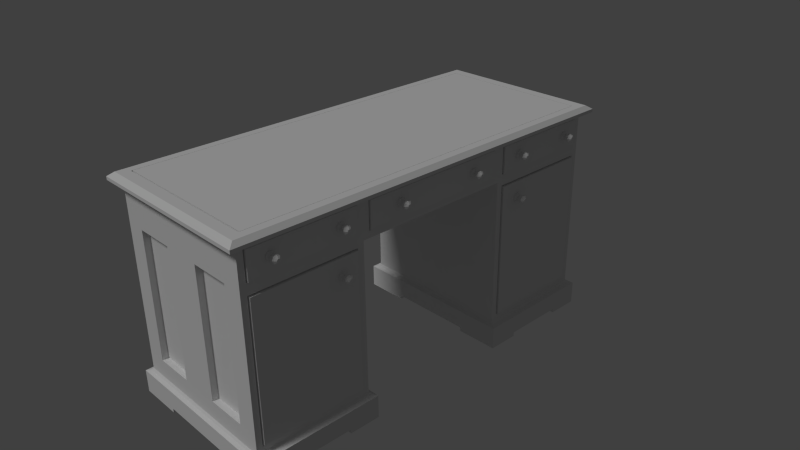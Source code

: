 # Source: desk.blend  (saved by Blender 2.74.0; exported with 4.5.12 LTS)
import bpy
from mathutils import Matrix  # noqa: F401  (used for matrix-valued properties, if any)

bpy.ops.wm.read_factory_settings(use_empty=True)
scene = bpy.context.scene
scene.name = 'Scene'

# ---- collections
col_collection_1 = bpy.data.collections.new('Collection 1'); scene.collection.children.link(col_collection_1)

# ---- materials (node trees are filled in below, after node groups)
mat_material = bpy.data.materials.new('Material')
mat_material.alpha_threshold = 0.0
mat_material.use_transparent_shadow = False
mat_material.roughness = 0.5
mat_material.line_color = (0.0, 0.0, 0.0, 1.0)

# ---- material node trees

# ---- world
world_world = bpy.data.worlds.new('World'); scene.world = world_world
world_world.color = (0.05088, 0.05088, 0.05088)
world_world.use_sun_shadow = False
world_world.sun_shadow_jitter_overblur = 0.0
world_world.cycles.sampling_method = 'MANUAL'
world_world.cycles.sample_map_resolution = 256

# ---- cameras
cam_camera = bpy.data.cameras.new('Camera')
cam_camera.clip_end = 100.0
cam_camera.lens = 35.0
cam_camera.sensor_width = 32.0
cam_camera.sensor_height = 18.0
cam_camera.ortho_scale = 7.314
cam_camera.dof.focus_distance = 0.0
cam_camera.dof.aperture_fstop = 128.0

# ---- lights
light_lamp = bpy.data.lights.new('Lamp', 'SUN')
light_lamp.transmission_factor = 0.0
light_lamp.cutoff_distance = 30.0
light_lamp.angle = 0.1993
light_lamp.energy = 1.0
light_lamp.shadow_buffer_clip_start = 1.001
light_lamp.shadow_soft_size = 0.1
light_lamp.shadow_cascade_max_distance = 1000.0
light_lamp.cycles.use_multiple_importance_sampling = False

# ---- meshes
me_plane = bpy.data.meshes.new('Plane')
me_plane.from_pydata([(-1.0, -1.0, 0.0), (1.0, -1.0, 0.0), (-1.0, 1.0, 0.0), (1.0, 1.0, 0.0), (-1.0, -1.0, -0.024), (1.0, -1.0, -0.024), (-1.0, 1.0, -0.024), (1.0, 1.0, -0.024)], [], [(0, 1, 3, 2), (6, 7, 5, 4), (0, 2, 6, 4), (1, 0, 4, 5), (3, 1, 5, 7), (2, 3, 7, 6)])
_uv = me_plane.uv_layers.new(name='UVMap')
_uv.uv.foreach_set('vector', [-1.038, 1.082, -1.038, -0.0824, 1.698, -0.0824, 1.698, 1.082, 1.698, 1.082, 1.698, -0.0824, -1.038, -0.0824, -1.038, 1.082, -1.038, 1.082, 1.698, 1.082, 1.698, 1.082, -1.038, 1.082, -1.038, -0.0824, -1.038, 1.082, -1.038, 1.082, -1.038, -0.0824, 1.698, -0.0824, -1.038, -0.0824, -1.038, -0.0824, 1.698, -0.0824, 1.698, 1.082, 1.698, -0.0824, 1.698, -0.0824, 1.698, 1.082])
me_plane.use_remesh_preserve_volume = False
me_plane.use_remesh_preserve_attributes = False
me_plane.use_mirror_vertex_groups = False
me_plane.update()
me_circle = bpy.data.meshes.new('Circle')
me_circle.from_pydata([(0.0, 1.0, 0.0), (-0.7071, 0.7071, 0.0), (-1.0, -4.371e-08, 0.0), (-0.7071, -0.7071, 0.0), (8.742e-08, -1.0, 0.0), (0.7071, -0.7071, 0.0), (1.0, 1.192e-08, 0.0), (0.7071, 0.7071, 0.0), (3.192e-08, 1.0, 0.4227), (-0.7071, 0.7071, 0.4227), (-1.0, -4.371e-08, 0.4227), (-0.7071, -0.7071, 0.4227), (1.193e-07, -1.0, 0.4227), (0.7071, -0.7071, 0.4227), (1.0, 1.192e-08, 0.4227), (0.7071, 0.7071, 0.4227), (7.005e-08, 0.4184, 0.5714), (-0.2958, 0.2958, 0.5714), (-0.4184, -1.395e-08, 0.5714), (-0.2958, -0.2958, 0.5714), (1.066e-07, -0.4184, 0.5714), (0.2958, -0.2958, 0.5714), (0.4184, 9.323e-09, 0.5714), (0.2958, 0.2958, 0.5714), (1.164e-07, 0.4184, 1.186), (-0.2958, 0.2958, 1.186), (-0.4184, -1.395e-08, 1.186), (-0.2958, -0.2958, 1.186), (1.53e-07, -0.4184, 1.186), (0.2958, -0.2958, 1.186), (0.4184, 9.323e-09, 1.186), (0.2958, 0.2958, 1.186), (1.188e-07, 0.9005, 1.26), (-0.6367, 0.6367, 1.26), (-0.9005, -3.003e-08, 1.26), (-0.6367, -0.6367, 1.26), (1.975e-07, -0.9005, 1.26), (0.6367, -0.6367, 1.26), (0.9005, 2.006e-08, 1.26), (0.6367, 0.6367, 1.26), (1.781e-07, 0.9005, 2.047), (-0.6367, 0.6367, 2.047), (-0.9005, -3.003e-08, 2.047), (-0.6367, -0.6367, 2.047), (2.569e-07, -0.9005, 2.047), (0.6367, -0.6367, 2.047), (0.9005, 2.006e-08, 2.047), (0.6367, 0.6367, 2.047), (2.059e-07, 0.6087, 2.313), (-0.4304, 0.4304, 2.313), (-0.6087, -2.03e-08, 2.313), (-0.4304, -0.4304, 2.313), (2.591e-07, -0.6087, 2.313), (0.4304, -0.4304, 2.313), (0.6087, 1.356e-08, 2.313), (0.4304, 0.4304, 2.313), (2.196e-07, 0.3595, 2.475), (-0.2542, 0.2542, 2.475), (-0.3595, -1.352e-08, 2.475), (-0.2542, -0.2542, 2.475), (2.51e-07, -0.3595, 2.475), (0.2542, -0.2542, 2.475), (0.3595, 6.486e-09, 2.475), (0.2542, 0.2542, 2.475)], [], [(0, 7, 15, 8), (7, 6, 14, 15), (6, 5, 13, 14), (5, 4, 12, 13), (4, 3, 11, 12), (3, 2, 10, 11), (2, 1, 9, 10), (1, 0, 8, 9), (8, 15, 23, 16), (15, 14, 22, 23), (14, 13, 21, 22), (13, 12, 20, 21), (12, 11, 19, 20), (11, 10, 18, 19), (10, 9, 17, 18), (9, 8, 16, 17), (16, 23, 31, 24), (23, 22, 30, 31), (22, 21, 29, 30), (21, 20, 28, 29), (20, 19, 27, 28), (19, 18, 26, 27), (18, 17, 25, 26), (17, 16, 24, 25), (24, 31, 39, 32), (31, 30, 38, 39), (30, 29, 37, 38), (29, 28, 36, 37), (28, 27, 35, 36), (27, 26, 34, 35), (26, 25, 33, 34), (25, 24, 32, 33), (32, 39, 47, 40), (39, 38, 46, 47), (38, 37, 45, 46), (37, 36, 44, 45), (36, 35, 43, 44), (35, 34, 42, 43), (34, 33, 41, 42), (33, 32, 40, 41), (40, 47, 55, 48), (47, 46, 54, 55), (46, 45, 53, 54), (45, 44, 52, 53), (44, 43, 51, 52), (43, 42, 50, 51), (42, 41, 49, 50), (41, 40, 48, 49), (48, 55, 63, 56), (55, 54, 62, 63), (54, 53, 61, 62), (53, 52, 60, 61), (52, 51, 59, 60), (51, 50, 58, 59), (50, 49, 57, 58), (49, 48, 56, 57), (57, 56, 63, 62, 61, 60, 59, 58)])
_uv = me_circle.uv_layers.new(name='UVMap')
_uv.uv.foreach_set('vector', [0.1757, 8.386e-05, 0.2877, 0.02369, 0.2762, 0.1121, 0.1771, 0.09297, 0.2877, 0.02369, 0.3887, 0.07859, 0.3668, 0.1588, 0.2762, 0.1121, 0.3887, 0.07859, 0.4777, 0.1559, 0.4484, 0.2267, 0.3668, 0.1588, 0.4777, 0.1559, 0.5547, 0.2501, 0.5194, 0.3108, 0.4484, 0.2267, 0.5547, 0.2501, 0.6188, 0.3584, 0.5782, 0.4079, 0.5194, 0.3108, 0.6188, 0.3584, 0.6687, 0.4808, 0.6219, 0.5174, 0.5782, 0.4079, 0.6687, 0.4808, 0.7034, 0.6207, 0.6488, 0.6487, 0.6219, 0.5174, 0.04915, 0.01147, 0.1757, 8.386e-05, 0.1771, 0.09297, 0.0533, 0.1174, 0.1771, 0.09297, 0.2762, 0.1121, 0.2389, 0.2774, 0.1707, 0.2632, 0.2762, 0.1121, 0.3668, 0.1588, 0.3086, 0.3113, 0.2389, 0.2774, 0.3668, 0.1588, 0.4484, 0.2267, 0.3759, 0.3611, 0.3086, 0.3113, 0.4484, 0.2267, 0.5194, 0.3108, 0.4382, 0.4232, 0.3759, 0.3611, 0.5194, 0.3108, 0.5782, 0.4079, 0.4937, 0.4933, 0.4382, 0.4232, 0.5782, 0.4079, 0.6219, 0.5174, 0.5401, 0.5674, 0.4937, 0.4933, 0.6219, 0.5174, 0.6488, 0.6487, 0.5702, 0.6425, 0.5401, 0.5674, 0.0533, 0.1174, 0.1771, 0.09297, 0.1707, 0.2632, 0.1091, 0.2693, 0.1707, 0.2632, 0.2389, 0.2774, 0.1912, 0.4651, 0.1383, 0.4381, 0.2389, 0.2774, 0.3086, 0.3113, 0.2456, 0.497, 0.1912, 0.4651, 0.3086, 0.3113, 0.3759, 0.3611, 0.2991, 0.5376, 0.2456, 0.497, 0.3759, 0.3611, 0.4382, 0.4232, 0.3505, 0.5873, 0.2991, 0.5376, 0.4382, 0.4232, 0.4937, 0.4933, 0.3999, 0.6444, 0.3505, 0.5873, 0.4937, 0.4933, 0.5401, 0.5674, 0.4489, 0.705, 0.3999, 0.6444, 0.5401, 0.5674, 0.5702, 0.6425, 0.5003, 0.7607, 0.4489, 0.705, 0.1091, 0.2693, 0.1707, 0.2632, 0.1383, 0.4381, 0.09322, 0.4051, 0.1383, 0.4381, 0.1912, 0.4651, 0.1567, 0.5497, 0.104, 0.5116, 0.1912, 0.4651, 0.2456, 0.497, 0.2054, 0.5848, 0.1567, 0.5497, 0.2456, 0.497, 0.2991, 0.5376, 0.2514, 0.624, 0.2054, 0.5848, 0.2991, 0.5376, 0.3505, 0.5873, 0.2956, 0.6702, 0.2514, 0.624, 0.3505, 0.5873, 0.3999, 0.6444, 0.3392, 0.726, 0.2956, 0.6702, 0.3999, 0.6444, 0.4489, 0.705, 0.3868, 0.7974, 0.3392, 0.726, 0.4489, 0.705, 0.5003, 0.7607, 0.4669, 0.9082, 0.3868, 0.7974, 0.09322, 0.4051, 0.1383, 0.4381, 0.104, 0.5116, 0.04381, 0.4532, 0.104, 0.5116, 0.1567, 0.5497, 0.1373, 0.6351, 0.08251, 0.6119, 0.1567, 0.5497, 0.2054, 0.5848, 0.183, 0.6635, 0.1373, 0.6351, 0.2054, 0.5848, 0.2514, 0.624, 0.224, 0.6985, 0.183, 0.6635, 0.2514, 0.624, 0.2956, 0.6702, 0.2617, 0.7417, 0.224, 0.6985, 0.2956, 0.6702, 0.3392, 0.726, 0.2962, 0.7965, 0.2617, 0.7417, 0.3392, 0.726, 0.3868, 0.7974, 0.3269, 0.8714, 0.2962, 0.7965, 0.3868, 0.7974, 0.4669, 0.9082, 0.3493, 0.994, 0.3269, 0.8714, 0.04381, 0.4532, 0.104, 0.5116, 0.08251, 0.6119, 8.386e-05, 0.5973, 0.08251, 0.6119, 0.1373, 0.6351, 0.1267, 0.6865, 0.07754, 0.6752, 0.1373, 0.6351, 0.183, 0.6635, 0.1687, 0.7084, 0.1267, 0.6865, 0.183, 0.6635, 0.224, 0.6985, 0.2062, 0.7387, 0.1687, 0.7084, 0.224, 0.6985, 0.2617, 0.7417, 0.2396, 0.7774, 0.2062, 0.7387, 0.2617, 0.7417, 0.2962, 0.7965, 0.2685, 0.8266, 0.2396, 0.7774, 0.2962, 0.7965, 0.3269, 0.8714, 0.2901, 0.8912, 0.2685, 0.8266, 0.3269, 0.8714, 0.3493, 0.994, 0.2936, 0.9793, 0.2901, 0.8912, 8.386e-05, 0.5973, 0.08251, 0.6119, 0.07754, 0.6752, 0.01377, 0.6876, 0.07754, 0.6752, 0.1267, 0.6865, 0.1167, 0.7404, 0.07719, 0.7361, 0.1267, 0.6865, 0.1687, 0.7084, 0.1531, 0.7561, 0.1167, 0.7404, 0.1687, 0.7084, 0.2062, 0.7387, 0.186, 0.7804, 0.1531, 0.7561, 0.2062, 0.7387, 0.2396, 0.7774, 0.2151, 0.8125, 0.186, 0.7804, 0.2396, 0.7774, 0.2685, 0.8266, 0.2392, 0.8527, 0.2151, 0.8125, 0.2685, 0.8266, 0.2901, 0.8912, 0.255, 0.9021, 0.2392, 0.8527, 0.2901, 0.8912, 0.2936, 0.9793, 0.255, 0.9594, 0.255, 0.9021, 0.01377, 0.6876, 0.07754, 0.6752, 0.07719, 0.7361, 0.03624, 0.7508, 0.255, 0.9594, 0.2282, 0.9999, 0.1904, 0.9999, 0.1637, 0.9594, 0.1637, 0.9021, 0.1904, 0.8616, 0.2282, 0.8616, 0.255, 0.9021])
me_circle.use_remesh_preserve_volume = False
me_circle.use_remesh_preserve_attributes = False
me_circle.use_mirror_vertex_groups = False
me_circle.update()
me_cube = bpy.data.meshes.new('Cube')
me_cube.from_pydata([(1.0, 2.682, -1.0), (1.0, 1.093, -1.0), (-1.0, 1.093, -1.0), (-1.0, 2.682, -1.0), (1.0, 2.682, 1.0), (1.0, 1.093, 1.0), (-1.0, 1.093, 1.0), (-1.0, 2.682, 1.0), (1.029, 2.705, -1.029), (1.029, 1.07, -1.029), (-1.029, 2.705, -1.029), (-1.029, 1.07, -1.029), (1.085, 2.75, -1.051), (1.085, 1.026, -1.051), (-1.085, 2.75, -1.051), (-1.085, 1.026, -1.051), (1.085, 2.75, -1.308), (1.085, 1.026, -1.308), (-1.085, 2.75, -1.308), (-1.085, 1.026, -1.308), (1.085, 1.888, -1.308), (1.192e-07, 2.75, -1.308), (-2.384e-07, 1.026, -1.308), (-1.085, 1.888, -1.308), (0.0, 1.888, -1.308), (1.085, 1.457, -1.308), (-0.5424, 2.75, -1.308), (-0.5424, 1.026, -1.308), (-1.085, 2.319, -1.308), (1.085, 2.319, -1.308), (0.5424, 2.75, -1.308), (0.5424, 1.026, -1.308), (-1.085, 1.457, -1.308), (-0.5424, 1.888, -1.308), (0.5424, 1.888, -1.308), (5.96e-08, 2.319, -1.308), (-1.192e-07, 1.457, -1.308), (0.5424, 1.457, -1.308), (0.5424, 2.319, -1.308), (-0.5424, 2.319, -1.308), (-0.5424, 1.457, -1.308), (1.085, 1.457, -1.363), (1.085, 1.026, -1.363), (-0.5424, 2.75, -1.363), (-1.085, 2.75, -1.363), (-0.5424, 1.026, -1.363), (-1.085, 1.026, -1.363), (-1.085, 2.319, -1.363), (1.085, 2.75, -1.363), (1.085, 2.319, -1.363), (0.5424, 2.75, -1.363), (0.5424, 1.026, -1.363), (-1.085, 1.457, -1.363), (0.5424, 1.457, -1.363), (0.5424, 2.319, -1.363), (-0.5424, 2.319, -1.363), (-0.5424, 1.457, -1.363), (1.0, 2.682, 1.053), (1.0, 1.093, 1.053), (-1.0, 2.682, 1.053), (-1.0, 1.093, 1.053), (1.0, 0.0, 1.0), (-1.0, 0.0, 1.0), (1.0, 0.0, 1.053), (-1.0, 0.0, 1.053), (1.0, 2.682, 1.496), (1.0, 1.093, 1.496), (-1.0, 2.682, 1.496), (-1.0, 1.093, 1.496), (1.0, 0.0, 1.496), (-1.0, 0.0, 1.496), (1.108, 2.812, 1.524), (1.108, 1.078, 1.524), (-1.108, 2.812, 1.524), (-1.108, 1.078, 1.524), (1.108, 0.0, 1.524), (-1.108, 0.0, 1.524), (1.108, 2.812, 1.568), (1.108, 1.078, 1.568), (-1.108, 2.812, 1.568), (-1.108, 1.078, 1.568), (1.108, 0.0, 1.568), (-1.108, 0.0, 1.568), (1.052, 2.736, 1.62), (1.052, 1.09, 1.62), (-1.052, 2.736, 1.62), (-1.052, 1.09, 1.62), (1.052, 0.0, 1.62), (-1.052, 0.0, 1.62), (0.951, 2.596, 1.62), (0.951, 1.108, 1.62), (-0.951, 2.596, 1.62), (-0.951, 1.108, 1.62), (0.951, 0.0, 1.62), (-0.951, 0.0, 1.62), (0.951, 2.596, 1.583), (0.951, 1.108, 1.583), (-0.951, 2.596, 1.583), (-0.951, 1.108, 1.583), (0.951, 0.0, 1.583), (-0.951, 0.0, 1.583), (1.0, 1.006, 1.088), (1.0, 0.0, 1.088), (1.0, 1.006, 1.461), (1.0, 0.0, 1.461), (1.0, 2.601, 1.088), (1.0, 1.175, 1.088), (1.0, 2.601, 1.46), (1.0, 1.175, 1.46), (1.0, 2.601, -0.9396), (1.0, 1.175, -0.9396), (1.0, 2.601, 0.9396), (1.0, 1.175, 0.9396), (0.9658, 0.9961, 1.092), (0.9658, 0.0, 1.092), (0.9658, 0.9961, 1.457), (0.9658, 0.0, 1.457), (0.9658, 2.586, 1.092), (0.9658, 1.189, 1.092), (0.9658, 2.586, 1.456), (0.9658, 1.189, 1.456), (0.9658, 2.586, -0.9206), (0.9658, 1.189, -0.9206), (0.9658, 2.586, 0.9206), (0.9658, 1.189, 0.9206), (1.019, 0.9961, 1.092), (1.019, 0.0, 1.092), (1.019, 0.9961, 1.457), (1.019, 0.0, 1.457), (1.019, 2.586, 1.092), (1.019, 1.189, 1.092), (1.019, 2.586, 1.456), (1.019, 1.189, 1.456), (1.019, 2.586, -0.9206), (1.019, 1.189, -0.9206), (1.019, 2.586, 0.9206), (1.019, 1.189, 0.9206), (1.788e-07, 2.682, -1.0), (1.0, 2.682, 0.0), (-1.0, 2.682, 0.0), (2.384e-07, 2.682, 1.0), (2.384e-07, 2.682, 0.0), (-0.5, 2.682, -1.0), (1.0, 2.682, 0.5), (-1.0, 2.682, 0.5), (-0.5, 2.682, 1.0), (0.5, 2.682, -1.0), (1.0, 2.682, -0.5), (-1.0, 2.682, -0.5), (0.5, 2.682, 1.0), (2.384e-07, 2.682, 0.5), (2.086e-07, 2.682, -0.5), (-0.75, 2.682, -1.0), (1.0, 2.682, 0.75), (-1.0, 2.682, 0.75), (-0.75, 2.682, 1.0), (0.25, 2.682, -1.0), (1.0, 2.682, -0.25), (-1.0, 2.682, -0.25), (0.25, 2.682, 1.0), (-0.75, 2.682, 0.0), (0.25, 2.682, 0.0), (2.384e-07, 2.682, 0.75), (2.235e-07, 2.682, -0.25), (-0.25, 2.682, -1.0), (1.0, 2.682, 0.25), (-1.0, 2.682, 0.25), (-0.25, 2.682, 1.0), (0.75, 2.682, -1.0), (1.0, 2.682, -0.75), (-1.0, 2.682, -0.75), (0.75, 2.682, 1.0), (-0.25, 2.682, 0.0), (0.75, 2.682, 0.0), (2.384e-07, 2.682, 0.25), (1.937e-07, 2.682, -0.75), (0.25, 2.682, -0.5), (0.75, 2.682, -0.5), (0.5, 2.682, -0.75), (0.25, 2.682, 0.5), (0.75, 2.682, 0.5), (-0.75, 2.682, 0.5), (-0.25, 2.682, 0.5), (-0.75, 2.682, -0.5), (-0.25, 2.682, -0.5), (-0.5, 2.682, -0.75), (-0.25, 2.682, -0.75), (-0.25, 2.682, -0.25), (-0.75, 2.682, -0.25), (-0.25, 2.682, 0.25), (-0.25, 2.682, 0.75), (-0.75, 2.682, 0.75), (0.75, 2.682, 0.25), (0.75, 2.682, 0.75), (0.25, 2.682, 0.75), (0.75, 2.682, -0.75), (0.75, 2.682, -0.25), (0.25, 2.682, -0.25), (0.25, 2.682, -0.75), (0.25, 2.682, 0.25), (-0.75, 2.682, 0.25), (-0.75, 2.682, -0.75), (-0.25, 2.596, 1.0), (-0.5, 2.596, 1.0), (0.75, 2.596, 1.0), (0.5, 2.596, 1.0), (-0.25, 2.596, -3.01e-08), (-0.5, 2.596, -3.01e-08), (0.75, 2.596, -3.44e-08), (0.5, 2.596, -3.44e-08), (0.75, 2.596, -0.5), (0.5, 2.596, -0.5), (0.5, 2.596, -0.25), (0.5, 2.596, -0.75), (0.75, 2.596, 0.5), (0.5, 2.596, 0.5), (0.5, 2.596, 0.75), (0.5, 2.596, 0.25), (-0.25, 2.596, 0.5), (-0.5, 2.596, 0.5), (-0.5, 2.596, 0.75), (-0.5, 2.596, 0.25), (-0.25, 2.596, -0.5), (-0.5, 2.596, -0.5), (-0.5, 2.596, -0.25), (-0.5, 2.596, -0.75), (-0.75, 2.596, 1.0), (0.25, 2.596, 1.0), (-0.75, 2.596, -3.01e-08), (0.25, 2.596, -3.44e-08), (0.25, 2.596, -0.5), (0.25, 2.596, 0.5), (-0.75, 2.596, 0.5), (-0.75, 2.596, -0.5), (-0.25, 2.596, -0.75), (-0.25, 2.596, -0.25), (-0.75, 2.596, -0.25), (-0.25, 2.596, 0.25), (-0.25, 2.596, 0.75), (-0.75, 2.596, 0.75), (0.75, 2.596, 0.25), (0.75, 2.596, 0.75), (0.25, 2.596, 0.75), (0.75, 2.596, -0.75), (0.75, 2.596, -0.25), (0.25, 2.596, -0.25), (0.25, 2.596, -0.75), (0.25, 2.596, 0.25), (-0.75, 2.596, 0.25), (-0.75, 2.596, -0.75)], [], [(2, 3, 10, 11), (7, 6, 60, 59), (4, 5, 112, 111), (1, 5, 6, 2), (2, 6, 7, 154, 144, 166, 139, 158, 148, 170, 3), (201, 152, 3, 170), (11, 10, 14, 15), (1, 2, 11, 9), (3, 152, 142, 164, 137, 156, 146, 168, 0, 8, 10), (0, 1, 9, 8), (15, 14, 18, 28, 23, 32, 19), (9, 11, 15, 13), (10, 8, 12, 14), (8, 9, 13, 12), (29, 38, 54, 49), (13, 15, 19, 27, 22, 31, 17), (14, 12, 16, 30, 21, 26, 18), (12, 13, 17, 25, 20, 29, 16), (39, 33, 23, 28), (38, 34, 24, 35), (37, 31, 22, 36), (34, 37, 36, 24), (20, 25, 37, 34), (17, 31, 51, 42), (30, 38, 35, 21), (25, 17, 42, 41), (29, 20, 34, 38), (27, 19, 46, 45), (21, 35, 39, 26), (35, 24, 33, 39), (33, 40, 32, 23), (24, 36, 40, 33), (36, 22, 27, 40), (56, 45, 46, 52), (41, 42, 51, 53), (48, 49, 54, 50), (43, 55, 47, 44), (16, 29, 49, 48), (31, 37, 53, 51), (37, 25, 41, 53), (32, 40, 56, 52), (26, 39, 55, 43), (28, 18, 44, 47), (39, 28, 47, 55), (18, 26, 43, 44), (19, 32, 52, 46), (38, 30, 50, 54), (30, 16, 48, 50), (40, 27, 45, 56), (58, 66, 103, 101), (5, 58, 63, 61), (4, 171, 149, 159, 140, 167, 145, 155, 7, 59, 57), (5, 4, 57, 58), (60, 6, 62, 64), (60, 64, 70, 68), (6, 5, 61, 62), (68, 70, 76, 74), (59, 60, 68, 67), (57, 59, 67, 65), (57, 65, 107, 105), (74, 76, 82, 80), (69, 66, 72, 75), (67, 68, 74, 73), (65, 67, 73, 71), (66, 65, 71, 72), (80, 82, 88, 86), (75, 72, 78, 81), (73, 74, 80, 79), (71, 73, 79, 77), (72, 71, 77, 78), (86, 88, 94, 92), (81, 78, 84, 87), (79, 80, 86, 85), (77, 79, 85, 83), (78, 77, 83, 84), (92, 94, 100, 98), (87, 84, 90, 93), (85, 86, 92, 91), (83, 85, 91, 89), (84, 83, 89, 90), (95, 97, 98, 100, 99, 96), (93, 90, 96, 99), (91, 92, 98, 97), (89, 91, 97, 95), (90, 89, 95, 96), (109, 111, 123, 121), (66, 69, 104, 103), (63, 58, 101, 102), (112, 110, 122, 124), (66, 58, 106, 108), (65, 66, 108, 107), (58, 57, 105, 106), (111, 112, 124, 123), (5, 1, 110, 112), (0, 169, 147, 157, 138, 165, 143, 153, 4, 111, 109), (1, 0, 109, 110), (121, 123, 135, 133), (124, 122, 134, 136), (123, 124, 136, 135), (110, 109, 121, 122), (105, 107, 119, 117), (108, 106, 118, 120), (107, 108, 120, 119), (106, 105, 117, 118), (101, 103, 115, 113), (103, 104, 116, 115), (102, 101, 113, 114), (126, 125, 127, 128), (130, 129, 131, 132), (133, 135, 136, 134), (122, 121, 133, 134), (117, 119, 131, 129), (120, 118, 130, 132), (119, 120, 132, 131), (118, 117, 129, 130), (113, 115, 127, 125), (115, 116, 128, 127), (114, 113, 125, 126), (200, 160, 139, 166), (199, 161, 141, 174), (198, 156, 137, 175), (197, 176, 151, 163), (145, 167, 202, 203), (195, 168, 146, 178), (194, 179, 150, 162), (199, 179, 231, 247), (176, 197, 245, 230), (191, 181, 144, 154), (171, 193, 241, 204), (181, 191, 239, 232), (188, 183, 148, 158), (172, 187, 235, 206), (186, 164, 142, 185), (198, 176, 230, 246), (151, 175, 186, 184), (175, 137, 164, 186), (196, 177, 210, 244), (141, 163, 187, 172), (163, 151, 184, 187), (160, 188, 158, 139), (180, 192, 240, 214), (195, 178, 213, 243), (190, 182, 218, 238), (150, 174, 189, 182), (174, 141, 172, 189), (184, 186, 234, 222), (140, 162, 190, 167), (162, 150, 182, 190), (155, 191, 154, 7), (197, 161, 229, 245), (191, 155, 226, 239), (178, 198, 246, 213), (143, 165, 192, 180), (165, 138, 173, 192), (189, 172, 206, 237), (4, 153, 193, 171), (153, 143, 180, 193), (159, 194, 162, 140), (160, 200, 248, 228), (173, 196, 244, 208), (179, 194, 242, 231), (147, 169, 195, 177), (169, 0, 168, 195), (159, 149, 205, 227), (138, 157, 196, 173), (157, 147, 177, 196), (161, 197, 163, 141), (167, 190, 238, 202), (183, 188, 236, 233), (176, 198, 175, 151), (201, 183, 233, 249), (178, 146, 156, 198), (179, 199, 174, 150), (177, 195, 243, 210), (161, 199, 247, 229), (181, 200, 166, 144), (182, 189, 237, 218), (193, 180, 214, 241), (183, 201, 170, 148), (155, 145, 203, 226), (185, 142, 152, 201), (244, 210, 211, 212), (241, 214, 215, 216), (240, 208, 209, 217), (238, 218, 219, 220), (237, 206, 207, 221), (235, 222, 223, 224), (222, 234, 225, 223), (206, 235, 224, 207), (207, 224, 236, 228), (224, 223, 233, 236), (218, 237, 221, 219), (202, 238, 220, 203), (203, 220, 239, 226), (220, 219, 232, 239), (214, 240, 217, 215), (204, 241, 216, 205), (205, 216, 242, 227), (216, 215, 231, 242), (210, 243, 213, 211), (208, 244, 212, 209), (209, 212, 245, 229), (212, 211, 230, 245), (211, 213, 246, 230), (215, 217, 247, 231), (217, 209, 229, 247), (219, 221, 248, 232), (221, 207, 228, 248), (223, 225, 249, 233), (185, 201, 249, 225), (188, 160, 228, 236), (192, 173, 208, 240), (186, 185, 225, 234), (194, 159, 227, 242), (187, 184, 222, 235), (200, 181, 232, 248), (149, 171, 204, 205)])
_uv = me_cube.uv_layers.new(name='UVMap')
_uv.uv.foreach_set('vector', [0.1249, 0.5401, 0.4201, 0.55, 0.4181, 0.5532, 0.1204, 0.5476, 0.1079, 0.6195, 0.1079, 0.8094, 0.1016, 0.8094, 0.1016, 0.6195, 0.607, 0.73, 0.3003, 0.7265, 0.3163, 0.7149, 0.5926, 0.7187, 0.2846, 0.5618, 0.2846, 0.801, 0.04527, 0.801, 0.04527, 0.5618, 0.3468, 0.8094, 0.1079, 0.8094, 0.1079, 0.6195, 0.1135, 0.6191, 0.1191, 0.6188, 0.1303, 0.6184, 0.1527, 0.618, 0.1975, 0.618, 0.2871, 0.6195, 0.317, 0.6195, 0.3468, 0.6195, 0.927, 0.4566, 0.9653, 0.4552, 0.9663, 0.5109, 0.928, 0.5124, 0.1204, 0.5476, 0.4181, 0.5532, 0.4151, 0.5563, 0.1119, 0.5585, 0.4642, 0.7894, 0.1201, 0.8295, 0.1146, 0.8239, 0.4627, 0.7848, 0.4201, 0.55, 0.4629, 0.6084, 0.4848, 0.6391, 0.4965, 0.6559, 0.5029, 0.6654, 0.5066, 0.6709, 0.5091, 0.6747, 0.5119, 0.6789, 0.5155, 0.6841, 0.5146, 0.6844, 0.4181, 0.5532, 0.5155, 0.6841, 0.4642, 0.7894, 0.4627, 0.7848, 0.5146, 0.6844, 0.1119, 0.5585, 0.4151, 0.5563, 0.4083, 0.5801, 0.3794, 0.5879, 0.3343, 0.5965, 0.262, 0.6108, 0.107, 0.6418, 0.4627, 0.7848, 0.1146, 0.8239, 0.1005, 0.8139, 0.4609, 0.777, 0.4181, 0.5532, 0.5146, 0.6844, 0.5096, 0.6863, 0.4151, 0.5563, 0.5146, 0.6844, 0.4627, 0.7848, 0.4609, 0.777, 0.5096, 0.6863, 0.4816, 0.7082, 0.4565, 0.6896, 0.4611, 0.6888, 0.4802, 0.704, 0.4609, 0.777, 0.1005, 0.8139, 0.1005, 0.6879, 0.2786, 0.7554, 0.3693, 0.7657, 0.4228, 0.7672, 0.4516, 0.7674, 0.4151, 0.5563, 0.5096, 0.6863, 0.493, 0.6884, 0.4757, 0.6704, 0.4538, 0.6416, 0.4288, 0.6087, 0.4083, 0.5801, 0.5096, 0.6863, 0.4609, 0.777, 0.4516, 0.7674, 0.4591, 0.7496, 0.4699, 0.7299, 0.4816, 0.7082, 0.493, 0.6884, 0.399, 0.6268, 0.3653, 0.6514, 0.3343, 0.5965, 0.3794, 0.5879, 0.4565, 0.6896, 0.4406, 0.7126, 0.4048, 0.6885, 0.4289, 0.6625, 0.4293, 0.7387, 0.4228, 0.7672, 0.3693, 0.7657, 0.3832, 0.7217, 0.4406, 0.7126, 0.4293, 0.7387, 0.3832, 0.7217, 0.4048, 0.6885, 0.4699, 0.7299, 0.4591, 0.7496, 0.4293, 0.7387, 0.4406, 0.7126, 0.4516, 0.7674, 0.4228, 0.7672, 0.4265, 0.7638, 0.4498, 0.7651, 0.4757, 0.6704, 0.4565, 0.6896, 0.4289, 0.6625, 0.4538, 0.6416, 0.4591, 0.7496, 0.4516, 0.7674, 0.4498, 0.7651, 0.4557, 0.7517, 0.4816, 0.7082, 0.4699, 0.7299, 0.4406, 0.7126, 0.4565, 0.6896, 0.2786, 0.7554, 0.1005, 0.6879, 0.11, 0.6619, 0.2747, 0.7381, 0.4538, 0.6416, 0.4289, 0.6625, 0.399, 0.6268, 0.4288, 0.6087, 0.4289, 0.6625, 0.4048, 0.6885, 0.3653, 0.6514, 0.399, 0.6268, 0.3653, 0.6514, 0.3251, 0.6864, 0.262, 0.6108, 0.3343, 0.5965, 0.4048, 0.6885, 0.3832, 0.7217, 0.3251, 0.6864, 0.3653, 0.6514, 0.3832, 0.7217, 0.3693, 0.7657, 0.2786, 0.7554, 0.3251, 0.6864, 0.3134, 0.6884, 0.2747, 0.7381, 0.11, 0.6619, 0.2601, 0.6232, 0.4557, 0.7517, 0.4498, 0.7651, 0.4265, 0.7638, 0.4324, 0.7426, 0.4901, 0.6891, 0.4802, 0.704, 0.4611, 0.6888, 0.4764, 0.6747, 0.4234, 0.6081, 0.3999, 0.6207, 0.3856, 0.5898, 0.4075, 0.5842, 0.493, 0.6884, 0.4816, 0.7082, 0.4802, 0.704, 0.4901, 0.6891, 0.4228, 0.7672, 0.4293, 0.7387, 0.4324, 0.7426, 0.4265, 0.7638, 0.4293, 0.7387, 0.4591, 0.7496, 0.4557, 0.7517, 0.4324, 0.7426, 0.262, 0.6108, 0.3251, 0.6864, 0.3134, 0.6884, 0.2601, 0.6232, 0.4288, 0.6087, 0.399, 0.6268, 0.3999, 0.6207, 0.4234, 0.6081, 0.3794, 0.5879, 0.4083, 0.5801, 0.4075, 0.5842, 0.3856, 0.5898, 0.399, 0.6268, 0.3794, 0.5879, 0.3856, 0.5898, 0.3999, 0.6207, 0.4083, 0.5801, 0.4288, 0.6087, 0.4234, 0.6081, 0.4075, 0.5842, 0.107, 0.6418, 0.262, 0.6108, 0.2601, 0.6232, 0.11, 0.6619, 0.4565, 0.6896, 0.4757, 0.6704, 0.4764, 0.6747, 0.4611, 0.6888, 0.4757, 0.6704, 0.493, 0.6884, 0.4901, 0.6891, 0.4764, 0.6747, 0.3251, 0.6864, 0.2786, 0.7554, 0.2747, 0.7381, 0.3134, 0.6884, 0.4578, 0.8246, 0.4578, 0.9658, 0.4301, 0.9546, 0.4301, 0.8359, 0.4578, 0.8079, 0.4578, 0.8246, 0.1095, 0.8246, 0.1095, 0.8079, 0.683, 0.04601, 0.6865, 0.1088, 0.6893, 0.1703, 0.6921, 0.2268, 0.6948, 0.2903, 0.6967, 0.3432, 0.6983, 0.392, 0.7001, 0.4342, 0.7002, 0.4778, 0.6955, 0.4779, 0.6755, 0.04684, 0.4578, 0.8079, 0.964, 0.8079, 0.964, 0.8246, 0.4578, 0.8246, 0.1016, 0.8094, 0.1079, 0.8094, 0.1079, 0.94, 0.1016, 0.94, 0.1016, 0.8094, 0.1016, 0.94, 0.04868, 0.94, 0.04868, 0.8094, 0.04527, 0.801, 0.2846, 0.801, 0.2846, 0.9318, 0.04527, 0.9318, 0.4998, 0.3545, 0.3938, 0.2739, 0.402, 0.2632, 0.5066, 0.3425, 0.1016, 0.6195, 0.1016, 0.8094, 0.04868, 0.8094, 0.04868, 0.6195, 0.6755, 0.04684, 0.6955, 0.4779, 0.6299, 0.4844, 0.6098, 0.0533, 0.964, 0.8246, 0.964, 0.9658, 0.938, 0.9545, 0.938, 0.836, 0.5066, 0.3425, 0.402, 0.2632, 0.4052, 0.2589, 0.5098, 0.3383, 0.3938, 0.8898, 0.5127, 0.7963, 0.5201, 0.8086, 0.4033, 0.9019, 0.6554, 0.4727, 0.4998, 0.3545, 0.5066, 0.3425, 0.672, 0.467, 0.6617, 0.6771, 0.6554, 0.4727, 0.672, 0.467, 0.6757, 0.6818, 0.5127, 0.7963, 0.6617, 0.6771, 0.6757, 0.6818, 0.5201, 0.8086, 0.6302, 0.3646, 0.6462, 0.495, 0.637, 0.4961, 0.6208, 0.3644, 0.4033, 0.9019, 0.5201, 0.8086, 0.5241, 0.8136, 0.4071, 0.9067, 0.672, 0.467, 0.5066, 0.3425, 0.5098, 0.3383, 0.6766, 0.4644, 0.6757, 0.6818, 0.672, 0.467, 0.6766, 0.4644, 0.6812, 0.6841, 0.5201, 0.8086, 0.6757, 0.6818, 0.6812, 0.6841, 0.5241, 0.8136, 0.6208, 0.3644, 0.637, 0.4961, 0.6248, 0.4976, 0.6084, 0.3637, 0.3016, 0.4948, 0.3188, 0.3641, 0.3282, 0.364, 0.3108, 0.4961, 0.6047, 0.1595, 0.6302, 0.3646, 0.6208, 0.3644, 0.597, 0.1705, 0.3463, 0.1586, 0.6047, 0.1595, 0.597, 0.1705, 0.3539, 0.1693, 0.3188, 0.3641, 0.3463, 0.1586, 0.3539, 0.1693, 0.3282, 0.364, 0.748, 0.4695, 0.7613, 0.6228, 0.7562, 0.6232, 0.743, 0.4706, 0.3108, 0.4961, 0.3282, 0.364, 0.3407, 0.3634, 0.323, 0.4977, 0.597, 0.1705, 0.6208, 0.3644, 0.6084, 0.3637, 0.5869, 0.1868, 0.3539, 0.1693, 0.597, 0.1705, 0.5869, 0.1868, 0.364, 0.1863, 0.3282, 0.364, 0.3539, 0.1693, 0.364, 0.1863, 0.3407, 0.3634, 0.5394, 0.308, 0.6948, 0.3237, 0.743, 0.4706, 0.7562, 0.6232, 0.4856, 0.6232, 0.4928, 0.4788, 0.4808, 0.623, 0.4882, 0.4781, 0.4928, 0.4788, 0.4856, 0.6232, 0.6976, 0.3199, 0.748, 0.4695, 0.743, 0.4706, 0.6948, 0.3237, 0.5363, 0.3044, 0.6976, 0.3199, 0.6948, 0.3237, 0.5394, 0.308, 0.4882, 0.4781, 0.5363, 0.3044, 0.5394, 0.308, 0.4928, 0.4788, 0.8784, 0.6673, 0.8783, 0.9037, 0.874, 0.899, 0.8738, 0.6724, 0.4578, 0.9658, 0.1096, 0.9658, 0.1096, 0.9546, 0.4301, 0.9546, 0.1095, 0.8246, 0.4578, 0.8246, 0.4301, 0.8359, 0.1095, 0.8359, 0.6868, 0.9172, 0.6868, 0.6808, 0.6911, 0.6854, 0.6913, 0.9121, 0.4578, 0.9658, 0.4578, 0.8246, 0.4838, 0.836, 0.4838, 0.9545, 0.964, 0.9658, 0.4578, 0.9658, 0.4838, 0.9545, 0.938, 0.9545, 0.4578, 0.8246, 0.964, 0.8246, 0.938, 0.836, 0.4838, 0.836, 0.8783, 0.9037, 0.6868, 0.9172, 0.6913, 0.9121, 0.874, 0.899, 0.3003, 0.7265, 0.3003, 0.3302, 0.3164, 0.3421, 0.3163, 0.7149, 0.6139, 0.3299, 0.6135, 0.3796, 0.6124, 0.4682, 0.6111, 0.5264, 0.6101, 0.5662, 0.609, 0.6061, 0.608, 0.6462, 0.6072, 0.6868, 0.607, 0.73, 0.5926, 0.7187, 0.5977, 0.3419, 0.3003, 0.3302, 0.6139, 0.3299, 0.5977, 0.3419, 0.3164, 0.3421, 0.8738, 0.6724, 0.874, 0.899, 0.8661, 0.8931, 0.8677, 0.6811, 0.6913, 0.9121, 0.6911, 0.6854, 0.699, 0.6914, 0.6974, 0.9034, 0.874, 0.899, 0.6913, 0.9121, 0.6974, 0.9034, 0.8661, 0.8931, 0.6868, 0.6808, 0.8784, 0.6673, 0.8738, 0.6724, 0.6911, 0.6854, 0.8637, 0.5095, 0.8695, 0.6116, 0.8603, 0.6051, 0.8552, 0.5158, 0.6, 0.6116, 0.5942, 0.5095, 0.6035, 0.516, 0.6085, 0.6053, 0.8695, 0.6116, 0.6, 0.6116, 0.6085, 0.6053, 0.8603, 0.6051, 0.5942, 0.5095, 0.8637, 0.5095, 0.8552, 0.5158, 0.6035, 0.516, 0.2993, 0.9042, 0.369, 0.9042, 0.369, 0.9106, 0.2993, 0.9108, 0.369, 0.9042, 0.5508, 0.9421, 0.5496, 0.9479, 0.369, 0.9106, 0.1181, 0.942, 0.2993, 0.9042, 0.2993, 0.9108, 0.1193, 0.9478, 0.07047, 0.2125, 0.2211, 0.2125, 0.2211, 0.2795, 0.07047, 0.2795, 0.05281, 0.3031, 0.2431, 0.3031, 0.2431, 0.3772, 0.05281, 0.3772, 0.2367, 0.04986, 0.2367, 0.4035, 0.05517, 0.4035, 0.05517, 0.04986, 0.6911, 0.6854, 0.8738, 0.6724, 0.8677, 0.6811, 0.699, 0.6914, 0.8552, 0.5158, 0.8603, 0.6051, 0.846, 0.5959, 0.8449, 0.5274, 0.6085, 0.6053, 0.6035, 0.516, 0.6177, 0.5252, 0.6188, 0.5937, 0.8603, 0.6051, 0.6085, 0.6053, 0.6188, 0.5937, 0.846, 0.5959, 0.6035, 0.516, 0.8552, 0.5158, 0.8449, 0.5274, 0.6177, 0.5252, 0.2993, 0.9108, 0.369, 0.9106, 0.368, 0.9205, 0.3003, 0.9204, 0.369, 0.9106, 0.5496, 0.9479, 0.5476, 0.9575, 0.368, 0.9205, 0.1193, 0.9478, 0.2993, 0.9108, 0.3003, 0.9204, 0.1212, 0.9568, 0.7908, 0.4574, 0.8233, 0.4624, 0.8198, 0.5115, 0.7861, 0.5039, 0.7999, 0.2373, 0.8335, 0.2402, 0.8314, 0.2883, 0.7984, 0.2858, 0.9351, 0.2447, 0.9717, 0.2499, 0.9673, 0.3034, 0.9319, 0.2995, 0.8665, 0.2441, 0.8996, 0.2486, 0.8975, 0.2955, 0.8642, 0.2916, 0.6983, 0.392, 0.6967, 0.3432, 0.7078, 0.3547, 0.7074, 0.3912, 0.9439, 0.1452, 0.9799, 0.15, 0.977, 0.2001, 0.9448, 0.1937, 0.7315, 0.2342, 0.7659, 0.2357, 0.7652, 0.2846, 0.7309, 0.2856, 0.7999, 0.2373, 0.7659, 0.2357, 0.7662, 0.2186, 0.8005, 0.2202, 0.8996, 0.2486, 0.8665, 0.2441, 0.8674, 0.2275, 0.8998, 0.2308, 0.7306, 0.4452, 0.7597, 0.4517, 0.7547, 0.4948, 0.7261, 0.4854, 0.6865, 0.1088, 0.7291, 0.09425, 0.7311, 0.115, 0.7004, 0.1226, 0.7597, 0.4517, 0.7306, 0.4452, 0.7323, 0.4324, 0.761, 0.4367, 0.8568, 0.4658, 0.8912, 0.4667, 0.8927, 0.5164, 0.8555, 0.5164, 0.8295, 0.3354, 0.8618, 0.3384, 0.861, 0.3544, 0.8288, 0.3516, 0.9271, 0.3546, 0.965, 0.3522, 0.9662, 0.404, 0.9326, 0.4034, 0.9351, 0.2447, 0.8996, 0.2486, 0.8998, 0.2308, 0.9264, 0.2309, 0.8975, 0.2955, 0.9319, 0.2995, 0.9271, 0.3546, 0.8937, 0.343, 0.9319, 0.2995, 0.9673, 0.3034, 0.965, 0.3522, 0.9271, 0.3546, 0.8791, 0.1131, 0.912, 0.1253, 0.9089, 0.1396, 0.8768, 0.1301, 0.8314, 0.2883, 0.8642, 0.2916, 0.8618, 0.3384, 0.8295, 0.3354, 0.8642, 0.2916, 0.8975, 0.2955, 0.8937, 0.343, 0.8618, 0.3384, 0.8233, 0.4624, 0.8568, 0.4658, 0.8555, 0.5164, 0.8198, 0.5115, 0.7686, 0.0937, 0.8067, 0.09722, 0.8056, 0.116, 0.7684, 0.113, 0.9439, 0.1452, 0.9448, 0.1937, 0.9337, 0.1918, 0.9342, 0.1559, 0.7323, 0.3317, 0.765, 0.3315, 0.7649, 0.3476, 0.7337, 0.349, 0.7652, 0.2846, 0.7984, 0.2858, 0.7971, 0.333, 0.765, 0.3315, 0.7984, 0.2858, 0.8314, 0.2883, 0.8295, 0.3354, 0.7971, 0.333, 0.8937, 0.343, 0.9271, 0.3546, 0.9183, 0.3675, 0.8922, 0.3574, 0.6948, 0.2903, 0.7309, 0.2856, 0.7323, 0.3317, 0.6967, 0.3432, 0.7309, 0.2856, 0.7652, 0.2846, 0.765, 0.3315, 0.7323, 0.3317, 0.7001, 0.4342, 0.7306, 0.4452, 0.7261, 0.4854, 0.7002, 0.4778, 0.8665, 0.2441, 0.8335, 0.2402, 0.8343, 0.2233, 0.8674, 0.2275, 0.7306, 0.4452, 0.7001, 0.4342, 0.7086, 0.4227, 0.7323, 0.4324, 0.9448, 0.1937, 0.9351, 0.2447, 0.9264, 0.2309, 0.9337, 0.1918, 0.7692, 0.03501, 0.8108, 0.04021, 0.8067, 0.09722, 0.7686, 0.0937, 0.8108, 0.04021, 0.8502, 0.04963, 0.8438, 0.1039, 0.8067, 0.09722, 0.7971, 0.333, 0.8295, 0.3354, 0.8288, 0.3516, 0.7966, 0.3492, 0.683, 0.04601, 0.7256, 0.03693, 0.7291, 0.09425, 0.6865, 0.1088, 0.7256, 0.03693, 0.7692, 0.03501, 0.7686, 0.0937, 0.7291, 0.09425, 0.6921, 0.2268, 0.7315, 0.2342, 0.7309, 0.2856, 0.6948, 0.2903, 0.8233, 0.4624, 0.7908, 0.4574, 0.792, 0.4415, 0.8242, 0.4459, 0.8438, 0.1039, 0.8791, 0.1131, 0.8768, 0.1301, 0.842, 0.122, 0.7659, 0.2357, 0.7315, 0.2342, 0.7325, 0.2182, 0.7662, 0.2186, 0.9223, 0.07706, 0.9554, 0.09468, 0.9439, 0.1452, 0.912, 0.1253, 0.9554, 0.09468, 0.9858, 0.1052, 0.9799, 0.15, 0.9439, 0.1452, 0.6921, 0.2268, 0.6893, 0.1703, 0.7008, 0.169, 0.703, 0.2101, 0.8502, 0.04963, 0.8874, 0.06203, 0.8791, 0.1131, 0.8438, 0.1039, 0.8874, 0.06203, 0.9223, 0.07706, 0.912, 0.1253, 0.8791, 0.1131, 0.8335, 0.2402, 0.8665, 0.2441, 0.8642, 0.2916, 0.8314, 0.2883, 0.6967, 0.3432, 0.7323, 0.3317, 0.7337, 0.349, 0.7078, 0.3547, 0.8912, 0.4667, 0.8568, 0.4658, 0.8572, 0.4488, 0.8901, 0.4485, 0.8996, 0.2486, 0.9351, 0.2447, 0.9319, 0.2995, 0.8975, 0.2955, 0.927, 0.4566, 0.8912, 0.4667, 0.8901, 0.4485, 0.9171, 0.4441, 0.9448, 0.1937, 0.977, 0.2001, 0.9717, 0.2499, 0.9351, 0.2447, 0.7659, 0.2357, 0.7999, 0.2373, 0.7984, 0.2858, 0.7652, 0.2846, 0.912, 0.1253, 0.9439, 0.1452, 0.9342, 0.1559, 0.9089, 0.1396, 0.8335, 0.2402, 0.7999, 0.2373, 0.8005, 0.2202, 0.8343, 0.2233, 0.7597, 0.4517, 0.7908, 0.4574, 0.7861, 0.5039, 0.7547, 0.4948, 0.765, 0.3315, 0.7971, 0.333, 0.7966, 0.3492, 0.7649, 0.3476, 0.7291, 0.09425, 0.7686, 0.0937, 0.7684, 0.113, 0.7311, 0.115, 0.8912, 0.4667, 0.927, 0.4566, 0.928, 0.5124, 0.8927, 0.5164, 0.7001, 0.4342, 0.6983, 0.392, 0.7074, 0.3912, 0.7086, 0.4227, 0.9326, 0.4034, 0.9662, 0.404, 0.9653, 0.4552, 0.927, 0.4566, 0.8768, 0.1301, 0.9089, 0.1396, 0.903, 0.1859, 0.8712, 0.1793, 0.7311, 0.115, 0.7684, 0.113, 0.7676, 0.1671, 0.7333, 0.1671, 0.8056, 0.116, 0.842, 0.122, 0.8376, 0.1735, 0.8028, 0.1692, 0.7337, 0.349, 0.7649, 0.3476, 0.7638, 0.3928, 0.7345, 0.391, 0.7966, 0.3492, 0.8288, 0.3516, 0.8267, 0.3986, 0.7948, 0.3955, 0.861, 0.3544, 0.8922, 0.3574, 0.8903, 0.4032, 0.8588, 0.4012, 0.8922, 0.3574, 0.9183, 0.3675, 0.9212, 0.4037, 0.8903, 0.4032, 0.8288, 0.3516, 0.861, 0.3544, 0.8588, 0.4012, 0.8267, 0.3986, 0.8267, 0.3986, 0.8588, 0.4012, 0.8572, 0.4488, 0.8242, 0.4459, 0.8588, 0.4012, 0.8903, 0.4032, 0.8901, 0.4485, 0.8572, 0.4488, 0.7649, 0.3476, 0.7966, 0.3492, 0.7948, 0.3955, 0.7638, 0.3928, 0.7078, 0.3547, 0.7337, 0.349, 0.7345, 0.391, 0.7074, 0.3912, 0.7074, 0.3912, 0.7345, 0.391, 0.7323, 0.4324, 0.7086, 0.4227, 0.7345, 0.391, 0.7638, 0.3928, 0.761, 0.4367, 0.7323, 0.4324, 0.7684, 0.113, 0.8056, 0.116, 0.8028, 0.1692, 0.7676, 0.1671, 0.7004, 0.1226, 0.7311, 0.115, 0.7333, 0.1671, 0.7008, 0.169, 0.7008, 0.169, 0.7333, 0.1671, 0.7325, 0.2182, 0.703, 0.2101, 0.7333, 0.1671, 0.7676, 0.1671, 0.7662, 0.2186, 0.7325, 0.2182, 0.9089, 0.1396, 0.9342, 0.1559, 0.9337, 0.1918, 0.903, 0.1859, 0.842, 0.122, 0.8768, 0.1301, 0.8712, 0.1793, 0.8376, 0.1735, 0.8376, 0.1735, 0.8712, 0.1793, 0.8674, 0.2275, 0.8343, 0.2233, 0.8712, 0.1793, 0.903, 0.1859, 0.8998, 0.2308, 0.8674, 0.2275, 0.903, 0.1859, 0.9337, 0.1918, 0.9264, 0.2309, 0.8998, 0.2308, 0.7676, 0.1671, 0.8028, 0.1692, 0.8005, 0.2202, 0.7662, 0.2186, 0.8028, 0.1692, 0.8376, 0.1735, 0.8343, 0.2233, 0.8005, 0.2202, 0.7638, 0.3928, 0.7948, 0.3955, 0.792, 0.4415, 0.761, 0.4367, 0.7948, 0.3955, 0.8267, 0.3986, 0.8242, 0.4459, 0.792, 0.4415, 0.8903, 0.4032, 0.9212, 0.4037, 0.9171, 0.4441, 0.8901, 0.4485, 0.9326, 0.4034, 0.927, 0.4566, 0.9171, 0.4441, 0.9212, 0.4037, 0.8568, 0.4658, 0.8233, 0.4624, 0.8242, 0.4459, 0.8572, 0.4488, 0.8067, 0.09722, 0.8438, 0.1039, 0.842, 0.122, 0.8056, 0.116, 0.9271, 0.3546, 0.9326, 0.4034, 0.9212, 0.4037, 0.9183, 0.3675, 0.7315, 0.2342, 0.6921, 0.2268, 0.703, 0.2101, 0.7325, 0.2182, 0.8618, 0.3384, 0.8937, 0.343, 0.8922, 0.3574, 0.861, 0.3544, 0.7908, 0.4574, 0.7597, 0.4517, 0.761, 0.4367, 0.792, 0.4415, 0.6893, 0.1703, 0.6865, 0.1088, 0.7004, 0.1226, 0.7008, 0.169])
me_cube.materials.append(mat_material)
me_cube.use_remesh_preserve_volume = False
me_cube.use_remesh_preserve_attributes = False
me_cube.use_mirror_vertex_groups = False
me_cube.update()
me_circle_001 = bpy.data.meshes.new('Circle.001')
me_circle_001.from_pydata([(0.0, 1.0, 0.0), (-0.7071, 0.7071, 0.0), (-1.0, -4.371e-08, 0.0), (-0.7071, -0.7071, 0.0), (8.742e-08, -1.0, 0.0), (0.7071, -0.7071, 0.0), (1.0, 1.192e-08, 0.0), (0.7071, 0.7071, 0.0), (3.192e-08, 1.0, 0.4227), (-0.7071, 0.7071, 0.4227), (-1.0, -4.371e-08, 0.4227), (-0.7071, -0.7071, 0.4227), (1.193e-07, -1.0, 0.4227), (0.7071, -0.7071, 0.4227), (1.0, 1.192e-08, 0.4227), (0.7071, 0.7071, 0.4227), (7.005e-08, 0.4184, 0.5714), (-0.2958, 0.2958, 0.5714), (-0.4184, -1.395e-08, 0.5714), (-0.2958, -0.2958, 0.5714), (1.066e-07, -0.4184, 0.5714), (0.2958, -0.2958, 0.5714), (0.4184, 9.323e-09, 0.5714), (0.2958, 0.2958, 0.5714), (1.164e-07, 0.4184, 1.186), (-0.2958, 0.2958, 1.186), (-0.4184, -1.395e-08, 1.186), (-0.2958, -0.2958, 1.186), (1.53e-07, -0.4184, 1.186), (0.2958, -0.2958, 1.186), (0.4184, 9.323e-09, 1.186), (0.2958, 0.2958, 1.186), (1.188e-07, 0.9005, 1.26), (-0.6367, 0.6367, 1.26), (-0.9005, -3.003e-08, 1.26), (-0.6367, -0.6367, 1.26), (1.975e-07, -0.9005, 1.26), (0.6367, -0.6367, 1.26), (0.9005, 2.006e-08, 1.26), (0.6367, 0.6367, 1.26), (1.781e-07, 0.9005, 2.047), (-0.6367, 0.6367, 2.047), (-0.9005, -3.003e-08, 2.047), (-0.6367, -0.6367, 2.047), (2.569e-07, -0.9005, 2.047), (0.6367, -0.6367, 2.047), (0.9005, 2.006e-08, 2.047), (0.6367, 0.6367, 2.047), (2.059e-07, 0.6087, 2.313), (-0.4304, 0.4304, 2.313), (-0.6087, -2.03e-08, 2.313), (-0.4304, -0.4304, 2.313), (2.591e-07, -0.6087, 2.313), (0.4304, -0.4304, 2.313), (0.6087, 1.356e-08, 2.313), (0.4304, 0.4304, 2.313), (2.196e-07, 0.3595, 2.475), (-0.2542, 0.2542, 2.475), (-0.3595, -1.352e-08, 2.475), (-0.2542, -0.2542, 2.475), (2.51e-07, -0.3595, 2.475), (0.2542, -0.2542, 2.475), (0.3595, 6.486e-09, 2.475), (0.2542, 0.2542, 2.475)], [], [(0, 7, 15, 8), (7, 6, 14, 15), (6, 5, 13, 14), (5, 4, 12, 13), (4, 3, 11, 12), (3, 2, 10, 11), (2, 1, 9, 10), (1, 0, 8, 9), (8, 15, 23, 16), (15, 14, 22, 23), (14, 13, 21, 22), (13, 12, 20, 21), (12, 11, 19, 20), (11, 10, 18, 19), (10, 9, 17, 18), (9, 8, 16, 17), (16, 23, 31, 24), (23, 22, 30, 31), (22, 21, 29, 30), (21, 20, 28, 29), (20, 19, 27, 28), (19, 18, 26, 27), (18, 17, 25, 26), (17, 16, 24, 25), (24, 31, 39, 32), (31, 30, 38, 39), (30, 29, 37, 38), (29, 28, 36, 37), (28, 27, 35, 36), (27, 26, 34, 35), (26, 25, 33, 34), (25, 24, 32, 33), (32, 39, 47, 40), (39, 38, 46, 47), (38, 37, 45, 46), (37, 36, 44, 45), (36, 35, 43, 44), (35, 34, 42, 43), (34, 33, 41, 42), (33, 32, 40, 41), (40, 47, 55, 48), (47, 46, 54, 55), (46, 45, 53, 54), (45, 44, 52, 53), (44, 43, 51, 52), (43, 42, 50, 51), (42, 41, 49, 50), (41, 40, 48, 49), (48, 55, 63, 56), (55, 54, 62, 63), (54, 53, 61, 62), (53, 52, 60, 61), (52, 51, 59, 60), (51, 50, 58, 59), (50, 49, 57, 58), (49, 48, 56, 57), (57, 56, 63, 62, 61, 60, 59, 58)])
_uv = me_circle_001.uv_layers.new(name='UVMap')
_uv.uv.foreach_set('vector', [0.1157, 0.1116, 0.2311, 0.04016, 0.2543, 0.1274, 0.1529, 0.1922, 0.2311, 0.04016, 0.3481, 0.005361, 0.3583, 0.09393, 0.2543, 0.1274, 0.3481, 0.005361, 0.4624, 9.251e-05, 0.4619, 0.08662, 0.3583, 0.09393, 0.4624, 9.251e-05, 0.5717, 0.01967, 0.5618, 0.1022, 0.4619, 0.08662, 0.5717, 0.01967, 0.6744, 0.06229, 0.6551, 0.1392, 0.5618, 0.1022, 0.6744, 0.06229, 0.769, 0.1289, 0.7388, 0.1997, 0.6551, 0.1392, 0.769, 0.1289, 0.856, 0.2235, 0.815, 0.293, 0.7388, 0.1997, 9.251e-05, 0.2258, 0.1157, 0.1116, 0.1529, 0.1922, 0.04494, 0.3156, 0.1529, 0.1922, 0.2543, 0.1274, 0.2828, 0.3037, 0.2126, 0.3473, 0.2543, 0.1274, 0.3583, 0.09393, 0.362, 0.2761, 0.2828, 0.3037, 0.3583, 0.09393, 0.4619, 0.08662, 0.445, 0.2646, 0.362, 0.2761, 0.4619, 0.08662, 0.5618, 0.1022, 0.5281, 0.2679, 0.445, 0.2646, 0.5618, 0.1022, 0.6551, 0.1392, 0.6079, 0.2839, 0.5281, 0.2679, 0.6551, 0.1392, 0.7388, 0.1997, 0.6805, 0.311, 0.6079, 0.2839, 0.7388, 0.1997, 0.815, 0.293, 0.7381, 0.3524, 0.6805, 0.311, 0.04494, 0.3156, 0.1529, 0.1922, 0.2126, 0.3473, 0.1566, 0.4034, 0.2126, 0.3473, 0.2828, 0.3037, 0.3101, 0.5082, 0.2495, 0.528, 0.2828, 0.3037, 0.362, 0.2761, 0.3739, 0.4915, 0.3101, 0.5082, 0.362, 0.2761, 0.445, 0.2646, 0.4404, 0.4832, 0.3739, 0.4915, 0.445, 0.2646, 0.5281, 0.2679, 0.5084, 0.4846, 0.4404, 0.4832, 0.5281, 0.2679, 0.6079, 0.2839, 0.5773, 0.4942, 0.5084, 0.4846, 0.6079, 0.2839, 0.6805, 0.311, 0.6472, 0.5072, 0.5773, 0.4942, 0.6805, 0.311, 0.7381, 0.3524, 0.7174, 0.514, 0.6472, 0.5072, 0.1566, 0.4034, 0.2126, 0.3473, 0.2495, 0.528, 0.194, 0.536, 0.2495, 0.528, 0.3101, 0.5082, 0.3101, 0.611, 0.2454, 0.6209, 0.3101, 0.5082, 0.3739, 0.4915, 0.3698, 0.6019, 0.3101, 0.611, 0.3739, 0.4915, 0.4404, 0.4832, 0.4286, 0.5985, 0.3698, 0.6019, 0.4404, 0.4832, 0.5084, 0.4846, 0.4884, 0.6028, 0.4286, 0.5985, 0.5084, 0.4846, 0.5773, 0.4942, 0.5513, 0.616, 0.4884, 0.6028, 0.5773, 0.4942, 0.6472, 0.5072, 0.624, 0.6397, 0.5513, 0.616, 0.6472, 0.5072, 0.7174, 0.514, 0.7427, 0.6713, 0.624, 0.6397, 0.194, 0.536, 0.2495, 0.528, 0.2454, 0.6209, 0.1657, 0.6191, 0.2454, 0.6209, 0.3101, 0.611, 0.3246, 0.7023, 0.2637, 0.7269, 0.3101, 0.611, 0.3698, 0.6019, 0.379, 0.6896, 0.3246, 0.7023, 0.3698, 0.6019, 0.4286, 0.5985, 0.4314, 0.6866, 0.379, 0.6896, 0.4286, 0.5985, 0.4884, 0.6028, 0.4838, 0.6937, 0.4314, 0.6866, 0.4884, 0.6028, 0.5513, 0.616, 0.5377, 0.7134, 0.4838, 0.6937, 0.5513, 0.616, 0.624, 0.6397, 0.5958, 0.7541, 0.5377, 0.7134, 0.624, 0.6397, 0.7427, 0.6713, 0.6643, 0.8437, 0.5958, 0.7541, 0.1657, 0.6191, 0.2454, 0.6209, 0.2637, 0.7269, 0.1799, 0.7819, 0.2637, 0.7269, 0.3246, 0.7023, 0.3344, 0.7561, 0.2834, 0.7867, 0.3246, 0.7023, 0.379, 0.6896, 0.3828, 0.7409, 0.3344, 0.7561, 0.379, 0.6896, 0.4314, 0.6866, 0.43, 0.7367, 0.3828, 0.7409, 0.4314, 0.6866, 0.4838, 0.6937, 0.4766, 0.7433, 0.43, 0.7367, 0.4838, 0.6937, 0.5377, 0.7134, 0.523, 0.7628, 0.4766, 0.7433, 0.5377, 0.7134, 0.5958, 0.7541, 0.5685, 0.8019, 0.523, 0.7628, 0.5958, 0.7541, 0.6643, 0.8437, 0.6059, 0.8765, 0.5685, 0.8019, 0.1799, 0.7819, 0.2637, 0.7269, 0.2834, 0.7867, 0.2278, 0.8502, 0.2834, 0.7867, 0.3344, 0.7561, 0.3458, 0.8119, 0.3067, 0.8406, 0.3344, 0.7561, 0.3828, 0.7409, 0.3864, 0.7958, 0.3458, 0.8119, 0.3828, 0.7409, 0.43, 0.7367, 0.427, 0.79, 0.3864, 0.7958, 0.43, 0.7367, 0.4766, 0.7433, 0.467, 0.7943, 0.427, 0.79, 0.4766, 0.7433, 0.523, 0.7628, 0.5053, 0.8099, 0.467, 0.7943, 0.523, 0.7628, 0.5685, 0.8019, 0.5394, 0.8404, 0.5053, 0.8099, 0.5685, 0.8019, 0.6059, 0.8765, 0.5615, 0.8908, 0.5394, 0.8404, 0.2278, 0.8502, 0.2834, 0.7867, 0.3067, 0.8406, 0.2735, 0.8873, 0.2735, 0.8873, 0.3067, 0.8406, 0.3536, 0.8406, 0.3867, 0.8873, 0.3867, 0.9533, 0.3536, 0.9999, 0.3067, 0.9999, 0.2735, 0.9533])
me_circle_001.use_remesh_preserve_volume = False
me_circle_001.use_remesh_preserve_attributes = False
me_circle_001.use_mirror_vertex_groups = False
me_circle_001.update()
me_circle_002 = bpy.data.meshes.new('Circle.002')
me_circle_002.from_pydata([(0.0, 1.0, 0.0), (-0.7071, 0.7071, 0.0), (-1.0, -4.371e-08, 0.0), (-0.7071, -0.7071, 0.0), (8.742e-08, -1.0, 0.0), (0.7071, -0.7071, 0.0), (1.0, 1.192e-08, 0.0), (0.7071, 0.7071, 0.0), (3.192e-08, 1.0, 0.4227), (-0.7071, 0.7071, 0.4227), (-1.0, -4.371e-08, 0.4227), (-0.7071, -0.7071, 0.4227), (1.193e-07, -1.0, 0.4227), (0.7071, -0.7071, 0.4227), (1.0, 1.192e-08, 0.4227), (0.7071, 0.7071, 0.4227), (7.005e-08, 0.4184, 0.5714), (-0.2958, 0.2958, 0.5714), (-0.4184, -1.395e-08, 0.5714), (-0.2958, -0.2958, 0.5714), (1.066e-07, -0.4184, 0.5714), (0.2958, -0.2958, 0.5714), (0.4184, 9.323e-09, 0.5714), (0.2958, 0.2958, 0.5714), (1.164e-07, 0.4184, 1.186), (-0.2958, 0.2958, 1.186), (-0.4184, -1.395e-08, 1.186), (-0.2958, -0.2958, 1.186), (1.53e-07, -0.4184, 1.186), (0.2958, -0.2958, 1.186), (0.4184, 9.323e-09, 1.186), (0.2958, 0.2958, 1.186), (1.188e-07, 0.9005, 1.26), (-0.6367, 0.6367, 1.26), (-0.9005, -3.003e-08, 1.26), (-0.6367, -0.6367, 1.26), (1.975e-07, -0.9005, 1.26), (0.6367, -0.6367, 1.26), (0.9005, 2.006e-08, 1.26), (0.6367, 0.6367, 1.26), (1.781e-07, 0.9005, 2.047), (-0.6367, 0.6367, 2.047), (-0.9005, -3.003e-08, 2.047), (-0.6367, -0.6367, 2.047), (2.569e-07, -0.9005, 2.047), (0.6367, -0.6367, 2.047), (0.9005, 2.006e-08, 2.047), (0.6367, 0.6367, 2.047), (2.059e-07, 0.6087, 2.313), (-0.4304, 0.4304, 2.313), (-0.6087, -2.03e-08, 2.313), (-0.4304, -0.4304, 2.313), (2.591e-07, -0.6087, 2.313), (0.4304, -0.4304, 2.313), (0.6087, 1.356e-08, 2.313), (0.4304, 0.4304, 2.313), (2.196e-07, 0.3595, 2.475), (-0.2542, 0.2542, 2.475), (-0.3595, -1.352e-08, 2.475), (-0.2542, -0.2542, 2.475), (2.51e-07, -0.3595, 2.475), (0.2542, -0.2542, 2.475), (0.3595, 6.486e-09, 2.475), (0.2542, 0.2542, 2.475)], [], [(0, 7, 15, 8), (7, 6, 14, 15), (6, 5, 13, 14), (5, 4, 12, 13), (4, 3, 11, 12), (3, 2, 10, 11), (2, 1, 9, 10), (1, 0, 8, 9), (8, 15, 23, 16), (15, 14, 22, 23), (14, 13, 21, 22), (13, 12, 20, 21), (12, 11, 19, 20), (11, 10, 18, 19), (10, 9, 17, 18), (9, 8, 16, 17), (16, 23, 31, 24), (23, 22, 30, 31), (22, 21, 29, 30), (21, 20, 28, 29), (20, 19, 27, 28), (19, 18, 26, 27), (18, 17, 25, 26), (17, 16, 24, 25), (24, 31, 39, 32), (31, 30, 38, 39), (30, 29, 37, 38), (29, 28, 36, 37), (28, 27, 35, 36), (27, 26, 34, 35), (26, 25, 33, 34), (25, 24, 32, 33), (32, 39, 47, 40), (39, 38, 46, 47), (38, 37, 45, 46), (37, 36, 44, 45), (36, 35, 43, 44), (35, 34, 42, 43), (34, 33, 41, 42), (33, 32, 40, 41), (40, 47, 55, 48), (47, 46, 54, 55), (46, 45, 53, 54), (45, 44, 52, 53), (44, 43, 51, 52), (43, 42, 50, 51), (42, 41, 49, 50), (41, 40, 48, 49), (48, 55, 63, 56), (55, 54, 62, 63), (54, 53, 61, 62), (53, 52, 60, 61), (52, 51, 59, 60), (51, 50, 58, 59), (50, 49, 57, 58), (49, 48, 56, 57), (57, 56, 63, 62, 61, 60, 59, 58)])
_uv = me_circle_002.uv_layers.new(name='UVMap')
_uv.uv.foreach_set('vector', [0.1757, 8.386e-05, 0.2877, 0.02369, 0.2762, 0.1121, 0.1771, 0.09297, 0.2877, 0.02369, 0.3887, 0.07859, 0.3668, 0.1588, 0.2762, 0.1121, 0.3887, 0.07859, 0.4777, 0.1559, 0.4484, 0.2267, 0.3668, 0.1588, 0.4777, 0.1559, 0.5547, 0.2501, 0.5194, 0.3108, 0.4484, 0.2267, 0.5547, 0.2501, 0.6188, 0.3584, 0.5782, 0.4079, 0.5194, 0.3108, 0.6188, 0.3584, 0.6687, 0.4808, 0.6219, 0.5174, 0.5782, 0.4079, 0.6687, 0.4808, 0.7034, 0.6207, 0.6488, 0.6487, 0.6219, 0.5174, 0.04915, 0.01147, 0.1757, 8.386e-05, 0.1771, 0.09297, 0.0533, 0.1174, 0.1771, 0.09297, 0.2762, 0.1121, 0.2389, 0.2774, 0.1707, 0.2632, 0.2762, 0.1121, 0.3668, 0.1588, 0.3086, 0.3113, 0.2389, 0.2774, 0.3668, 0.1588, 0.4484, 0.2267, 0.3759, 0.3611, 0.3086, 0.3113, 0.4484, 0.2267, 0.5194, 0.3108, 0.4382, 0.4232, 0.3759, 0.3611, 0.5194, 0.3108, 0.5782, 0.4079, 0.4937, 0.4933, 0.4382, 0.4232, 0.5782, 0.4079, 0.6219, 0.5174, 0.5401, 0.5674, 0.4937, 0.4933, 0.6219, 0.5174, 0.6488, 0.6487, 0.5702, 0.6425, 0.5401, 0.5674, 0.0533, 0.1174, 0.1771, 0.09297, 0.1707, 0.2632, 0.1091, 0.2693, 0.1707, 0.2632, 0.2389, 0.2774, 0.1912, 0.4651, 0.1383, 0.4381, 0.2389, 0.2774, 0.3086, 0.3113, 0.2456, 0.497, 0.1912, 0.4651, 0.3086, 0.3113, 0.3759, 0.3611, 0.2991, 0.5376, 0.2456, 0.497, 0.3759, 0.3611, 0.4382, 0.4232, 0.3505, 0.5873, 0.2991, 0.5376, 0.4382, 0.4232, 0.4937, 0.4933, 0.3999, 0.6444, 0.3505, 0.5873, 0.4937, 0.4933, 0.5401, 0.5674, 0.4489, 0.705, 0.3999, 0.6444, 0.5401, 0.5674, 0.5702, 0.6425, 0.5003, 0.7607, 0.4489, 0.705, 0.1091, 0.2693, 0.1707, 0.2632, 0.1383, 0.4381, 0.09322, 0.4051, 0.1383, 0.4381, 0.1912, 0.4651, 0.1567, 0.5497, 0.104, 0.5116, 0.1912, 0.4651, 0.2456, 0.497, 0.2054, 0.5848, 0.1567, 0.5497, 0.2456, 0.497, 0.2991, 0.5376, 0.2514, 0.624, 0.2054, 0.5848, 0.2991, 0.5376, 0.3505, 0.5873, 0.2956, 0.6702, 0.2514, 0.624, 0.3505, 0.5873, 0.3999, 0.6444, 0.3392, 0.726, 0.2956, 0.6702, 0.3999, 0.6444, 0.4489, 0.705, 0.3868, 0.7974, 0.3392, 0.726, 0.4489, 0.705, 0.5003, 0.7607, 0.4669, 0.9082, 0.3868, 0.7974, 0.09322, 0.4051, 0.1383, 0.4381, 0.104, 0.5116, 0.04381, 0.4532, 0.104, 0.5116, 0.1567, 0.5497, 0.1373, 0.6351, 0.08251, 0.6119, 0.1567, 0.5497, 0.2054, 0.5848, 0.183, 0.6635, 0.1373, 0.6351, 0.2054, 0.5848, 0.2514, 0.624, 0.224, 0.6985, 0.183, 0.6635, 0.2514, 0.624, 0.2956, 0.6702, 0.2617, 0.7417, 0.224, 0.6985, 0.2956, 0.6702, 0.3392, 0.726, 0.2962, 0.7965, 0.2617, 0.7417, 0.3392, 0.726, 0.3868, 0.7974, 0.3269, 0.8714, 0.2962, 0.7965, 0.3868, 0.7974, 0.4669, 0.9082, 0.3493, 0.994, 0.3269, 0.8714, 0.04381, 0.4532, 0.104, 0.5116, 0.08251, 0.6119, 8.386e-05, 0.5973, 0.08251, 0.6119, 0.1373, 0.6351, 0.1267, 0.6865, 0.07754, 0.6752, 0.1373, 0.6351, 0.183, 0.6635, 0.1687, 0.7084, 0.1267, 0.6865, 0.183, 0.6635, 0.224, 0.6985, 0.2062, 0.7387, 0.1687, 0.7084, 0.224, 0.6985, 0.2617, 0.7417, 0.2396, 0.7774, 0.2062, 0.7387, 0.2617, 0.7417, 0.2962, 0.7965, 0.2685, 0.8266, 0.2396, 0.7774, 0.2962, 0.7965, 0.3269, 0.8714, 0.2901, 0.8912, 0.2685, 0.8266, 0.3269, 0.8714, 0.3493, 0.994, 0.2936, 0.9793, 0.2901, 0.8912, 8.386e-05, 0.5973, 0.08251, 0.6119, 0.07754, 0.6752, 0.01377, 0.6876, 0.07754, 0.6752, 0.1267, 0.6865, 0.1167, 0.7404, 0.07719, 0.7361, 0.1267, 0.6865, 0.1687, 0.7084, 0.1531, 0.7561, 0.1167, 0.7404, 0.1687, 0.7084, 0.2062, 0.7387, 0.186, 0.7804, 0.1531, 0.7561, 0.2062, 0.7387, 0.2396, 0.7774, 0.2151, 0.8125, 0.186, 0.7804, 0.2396, 0.7774, 0.2685, 0.8266, 0.2392, 0.8527, 0.2151, 0.8125, 0.2685, 0.8266, 0.2901, 0.8912, 0.255, 0.9021, 0.2392, 0.8527, 0.2901, 0.8912, 0.2936, 0.9793, 0.255, 0.9594, 0.255, 0.9021, 0.01377, 0.6876, 0.07754, 0.6752, 0.07719, 0.7361, 0.03624, 0.7508, 0.255, 0.9594, 0.2282, 0.9999, 0.1904, 0.9999, 0.1637, 0.9594, 0.1637, 0.9021, 0.1904, 0.8616, 0.2282, 0.8616, 0.255, 0.9021])
me_circle_002.use_remesh_preserve_volume = False
me_circle_002.use_remesh_preserve_attributes = False
me_circle_002.use_mirror_vertex_groups = False
me_circle_002.update()
me_circle_003 = bpy.data.meshes.new('Circle.003')
me_circle_003.from_pydata([(0.0, 1.0, 0.0), (-0.7071, 0.7071, 0.0), (-1.0, -4.371e-08, 0.0), (-0.7071, -0.7071, 0.0), (8.742e-08, -1.0, 0.0), (0.7071, -0.7071, 0.0), (1.0, 1.192e-08, 0.0), (0.7071, 0.7071, 0.0), (3.192e-08, 1.0, 0.4227), (-0.7071, 0.7071, 0.4227), (-1.0, -4.371e-08, 0.4227), (-0.7071, -0.7071, 0.4227), (1.193e-07, -1.0, 0.4227), (0.7071, -0.7071, 0.4227), (1.0, 1.192e-08, 0.4227), (0.7071, 0.7071, 0.4227), (7.005e-08, 0.4184, 0.5714), (-0.2958, 0.2958, 0.5714), (-0.4184, -1.395e-08, 0.5714), (-0.2958, -0.2958, 0.5714), (1.066e-07, -0.4184, 0.5714), (0.2958, -0.2958, 0.5714), (0.4184, 9.323e-09, 0.5714), (0.2958, 0.2958, 0.5714), (1.164e-07, 0.4184, 1.186), (-0.2958, 0.2958, 1.186), (-0.4184, -1.395e-08, 1.186), (-0.2958, -0.2958, 1.186), (1.53e-07, -0.4184, 1.186), (0.2958, -0.2958, 1.186), (0.4184, 9.323e-09, 1.186), (0.2958, 0.2958, 1.186), (1.188e-07, 0.9005, 1.26), (-0.6367, 0.6367, 1.26), (-0.9005, -3.003e-08, 1.26), (-0.6367, -0.6367, 1.26), (1.975e-07, -0.9005, 1.26), (0.6367, -0.6367, 1.26), (0.9005, 2.006e-08, 1.26), (0.6367, 0.6367, 1.26), (1.781e-07, 0.9005, 2.047), (-0.6367, 0.6367, 2.047), (-0.9005, -3.003e-08, 2.047), (-0.6367, -0.6367, 2.047), (2.569e-07, -0.9005, 2.047), (0.6367, -0.6367, 2.047), (0.9005, 2.006e-08, 2.047), (0.6367, 0.6367, 2.047), (2.059e-07, 0.6087, 2.313), (-0.4304, 0.4304, 2.313), (-0.6087, -2.03e-08, 2.313), (-0.4304, -0.4304, 2.313), (2.591e-07, -0.6087, 2.313), (0.4304, -0.4304, 2.313), (0.6087, 1.356e-08, 2.313), (0.4304, 0.4304, 2.313), (2.196e-07, 0.3595, 2.475), (-0.2542, 0.2542, 2.475), (-0.3595, -1.352e-08, 2.475), (-0.2542, -0.2542, 2.475), (2.51e-07, -0.3595, 2.475), (0.2542, -0.2542, 2.475), (0.3595, 6.486e-09, 2.475), (0.2542, 0.2542, 2.475)], [], [(0, 7, 15, 8), (7, 6, 14, 15), (6, 5, 13, 14), (5, 4, 12, 13), (4, 3, 11, 12), (3, 2, 10, 11), (2, 1, 9, 10), (1, 0, 8, 9), (8, 15, 23, 16), (15, 14, 22, 23), (14, 13, 21, 22), (13, 12, 20, 21), (12, 11, 19, 20), (11, 10, 18, 19), (10, 9, 17, 18), (9, 8, 16, 17), (16, 23, 31, 24), (23, 22, 30, 31), (22, 21, 29, 30), (21, 20, 28, 29), (20, 19, 27, 28), (19, 18, 26, 27), (18, 17, 25, 26), (17, 16, 24, 25), (24, 31, 39, 32), (31, 30, 38, 39), (30, 29, 37, 38), (29, 28, 36, 37), (28, 27, 35, 36), (27, 26, 34, 35), (26, 25, 33, 34), (25, 24, 32, 33), (32, 39, 47, 40), (39, 38, 46, 47), (38, 37, 45, 46), (37, 36, 44, 45), (36, 35, 43, 44), (35, 34, 42, 43), (34, 33, 41, 42), (33, 32, 40, 41), (40, 47, 55, 48), (47, 46, 54, 55), (46, 45, 53, 54), (45, 44, 52, 53), (44, 43, 51, 52), (43, 42, 50, 51), (42, 41, 49, 50), (41, 40, 48, 49), (48, 55, 63, 56), (55, 54, 62, 63), (54, 53, 61, 62), (53, 52, 60, 61), (52, 51, 59, 60), (51, 50, 58, 59), (50, 49, 57, 58), (49, 48, 56, 57), (57, 56, 63, 62, 61, 60, 59, 58)])
_uv = me_circle_003.uv_layers.new(name='UVMap')
_uv.uv.foreach_set('vector', [0.1757, 8.386e-05, 0.2877, 0.02369, 0.2762, 0.1121, 0.1771, 0.09297, 0.2877, 0.02369, 0.3887, 0.07859, 0.3668, 0.1588, 0.2762, 0.1121, 0.3887, 0.07859, 0.4777, 0.1559, 0.4484, 0.2267, 0.3668, 0.1588, 0.4777, 0.1559, 0.5547, 0.2501, 0.5194, 0.3108, 0.4484, 0.2267, 0.5547, 0.2501, 0.6188, 0.3584, 0.5782, 0.4079, 0.5194, 0.3108, 0.6188, 0.3584, 0.6687, 0.4808, 0.6219, 0.5174, 0.5782, 0.4079, 0.6687, 0.4808, 0.7034, 0.6207, 0.6488, 0.6487, 0.6219, 0.5174, 0.04915, 0.01147, 0.1757, 8.386e-05, 0.1771, 0.09297, 0.0533, 0.1174, 0.1771, 0.09297, 0.2762, 0.1121, 0.2389, 0.2774, 0.1707, 0.2632, 0.2762, 0.1121, 0.3668, 0.1588, 0.3086, 0.3113, 0.2389, 0.2774, 0.3668, 0.1588, 0.4484, 0.2267, 0.3759, 0.3611, 0.3086, 0.3113, 0.4484, 0.2267, 0.5194, 0.3108, 0.4382, 0.4232, 0.3759, 0.3611, 0.5194, 0.3108, 0.5782, 0.4079, 0.4937, 0.4933, 0.4382, 0.4232, 0.5782, 0.4079, 0.6219, 0.5174, 0.5401, 0.5674, 0.4937, 0.4933, 0.6219, 0.5174, 0.6488, 0.6487, 0.5702, 0.6425, 0.5401, 0.5674, 0.0533, 0.1174, 0.1771, 0.09297, 0.1707, 0.2632, 0.1091, 0.2693, 0.1707, 0.2632, 0.2389, 0.2774, 0.1912, 0.4651, 0.1383, 0.4381, 0.2389, 0.2774, 0.3086, 0.3113, 0.2456, 0.497, 0.1912, 0.4651, 0.3086, 0.3113, 0.3759, 0.3611, 0.2991, 0.5376, 0.2456, 0.497, 0.3759, 0.3611, 0.4382, 0.4232, 0.3505, 0.5873, 0.2991, 0.5376, 0.4382, 0.4232, 0.4937, 0.4933, 0.3999, 0.6444, 0.3505, 0.5873, 0.4937, 0.4933, 0.5401, 0.5674, 0.4489, 0.705, 0.3999, 0.6444, 0.5401, 0.5674, 0.5702, 0.6425, 0.5003, 0.7607, 0.4489, 0.705, 0.1091, 0.2693, 0.1707, 0.2632, 0.1383, 0.4381, 0.09322, 0.4051, 0.1383, 0.4381, 0.1912, 0.4651, 0.1567, 0.5497, 0.104, 0.5116, 0.1912, 0.4651, 0.2456, 0.497, 0.2054, 0.5848, 0.1567, 0.5497, 0.2456, 0.497, 0.2991, 0.5376, 0.2514, 0.624, 0.2054, 0.5848, 0.2991, 0.5376, 0.3505, 0.5873, 0.2956, 0.6702, 0.2514, 0.624, 0.3505, 0.5873, 0.3999, 0.6444, 0.3392, 0.726, 0.2956, 0.6702, 0.3999, 0.6444, 0.4489, 0.705, 0.3868, 0.7974, 0.3392, 0.726, 0.4489, 0.705, 0.5003, 0.7607, 0.4669, 0.9082, 0.3868, 0.7974, 0.09322, 0.4051, 0.1383, 0.4381, 0.104, 0.5116, 0.04381, 0.4532, 0.104, 0.5116, 0.1567, 0.5497, 0.1373, 0.6351, 0.08251, 0.6119, 0.1567, 0.5497, 0.2054, 0.5848, 0.183, 0.6635, 0.1373, 0.6351, 0.2054, 0.5848, 0.2514, 0.624, 0.224, 0.6985, 0.183, 0.6635, 0.2514, 0.624, 0.2956, 0.6702, 0.2617, 0.7417, 0.224, 0.6985, 0.2956, 0.6702, 0.3392, 0.726, 0.2962, 0.7965, 0.2617, 0.7417, 0.3392, 0.726, 0.3868, 0.7974, 0.3269, 0.8714, 0.2962, 0.7965, 0.3868, 0.7974, 0.4669, 0.9082, 0.3493, 0.994, 0.3269, 0.8714, 0.04381, 0.4532, 0.104, 0.5116, 0.08251, 0.6119, 8.386e-05, 0.5973, 0.08251, 0.6119, 0.1373, 0.6351, 0.1267, 0.6865, 0.07754, 0.6752, 0.1373, 0.6351, 0.183, 0.6635, 0.1687, 0.7084, 0.1267, 0.6865, 0.183, 0.6635, 0.224, 0.6985, 0.2062, 0.7387, 0.1687, 0.7084, 0.224, 0.6985, 0.2617, 0.7417, 0.2396, 0.7774, 0.2062, 0.7387, 0.2617, 0.7417, 0.2962, 0.7965, 0.2685, 0.8266, 0.2396, 0.7774, 0.2962, 0.7965, 0.3269, 0.8714, 0.2901, 0.8912, 0.2685, 0.8266, 0.3269, 0.8714, 0.3493, 0.994, 0.2936, 0.9793, 0.2901, 0.8912, 8.386e-05, 0.5973, 0.08251, 0.6119, 0.07754, 0.6752, 0.01377, 0.6876, 0.07754, 0.6752, 0.1267, 0.6865, 0.1167, 0.7404, 0.07719, 0.7361, 0.1267, 0.6865, 0.1687, 0.7084, 0.1531, 0.7561, 0.1167, 0.7404, 0.1687, 0.7084, 0.2062, 0.7387, 0.186, 0.7804, 0.1531, 0.7561, 0.2062, 0.7387, 0.2396, 0.7774, 0.2151, 0.8125, 0.186, 0.7804, 0.2396, 0.7774, 0.2685, 0.8266, 0.2392, 0.8527, 0.2151, 0.8125, 0.2685, 0.8266, 0.2901, 0.8912, 0.255, 0.9021, 0.2392, 0.8527, 0.2901, 0.8912, 0.2936, 0.9793, 0.255, 0.9594, 0.255, 0.9021, 0.01377, 0.6876, 0.07754, 0.6752, 0.07719, 0.7361, 0.03624, 0.7508, 0.255, 0.9594, 0.2282, 0.9999, 0.1904, 0.9999, 0.1637, 0.9594, 0.1637, 0.9021, 0.1904, 0.8616, 0.2282, 0.8616, 0.255, 0.9021])
me_circle_003.use_remesh_preserve_volume = False
me_circle_003.use_remesh_preserve_attributes = False
me_circle_003.use_mirror_vertex_groups = False
me_circle_003.update()
me_circle_004 = bpy.data.meshes.new('Circle.004')
me_circle_004.from_pydata([(0.0, 1.0, 0.0), (-0.7071, 0.7071, 0.0), (-1.0, -4.371e-08, 0.0), (-0.7071, -0.7071, 0.0), (8.742e-08, -1.0, 0.0), (0.7071, -0.7071, 0.0), (1.0, 1.192e-08, 0.0), (0.7071, 0.7071, 0.0), (3.192e-08, 1.0, 0.4227), (-0.7071, 0.7071, 0.4227), (-1.0, -4.371e-08, 0.4227), (-0.7071, -0.7071, 0.4227), (1.193e-07, -1.0, 0.4227), (0.7071, -0.7071, 0.4227), (1.0, 1.192e-08, 0.4227), (0.7071, 0.7071, 0.4227), (7.005e-08, 0.4184, 0.5714), (-0.2958, 0.2958, 0.5714), (-0.4184, -1.395e-08, 0.5714), (-0.2958, -0.2958, 0.5714), (1.066e-07, -0.4184, 0.5714), (0.2958, -0.2958, 0.5714), (0.4184, 9.323e-09, 0.5714), (0.2958, 0.2958, 0.5714), (1.164e-07, 0.4184, 1.186), (-0.2958, 0.2958, 1.186), (-0.4184, -1.395e-08, 1.186), (-0.2958, -0.2958, 1.186), (1.53e-07, -0.4184, 1.186), (0.2958, -0.2958, 1.186), (0.4184, 9.323e-09, 1.186), (0.2958, 0.2958, 1.186), (1.188e-07, 0.9005, 1.26), (-0.6367, 0.6367, 1.26), (-0.9005, -3.003e-08, 1.26), (-0.6367, -0.6367, 1.26), (1.975e-07, -0.9005, 1.26), (0.6367, -0.6367, 1.26), (0.9005, 2.006e-08, 1.26), (0.6367, 0.6367, 1.26), (1.781e-07, 0.9005, 2.047), (-0.6367, 0.6367, 2.047), (-0.9005, -3.003e-08, 2.047), (-0.6367, -0.6367, 2.047), (2.569e-07, -0.9005, 2.047), (0.6367, -0.6367, 2.047), (0.9005, 2.006e-08, 2.047), (0.6367, 0.6367, 2.047), (2.059e-07, 0.6087, 2.313), (-0.4304, 0.4304, 2.313), (-0.6087, -2.03e-08, 2.313), (-0.4304, -0.4304, 2.313), (2.591e-07, -0.6087, 2.313), (0.4304, -0.4304, 2.313), (0.6087, 1.356e-08, 2.313), (0.4304, 0.4304, 2.313), (2.196e-07, 0.3595, 2.475), (-0.2542, 0.2542, 2.475), (-0.3595, -1.352e-08, 2.475), (-0.2542, -0.2542, 2.475), (2.51e-07, -0.3595, 2.475), (0.2542, -0.2542, 2.475), (0.3595, 6.486e-09, 2.475), (0.2542, 0.2542, 2.475)], [], [(0, 7, 15, 8), (7, 6, 14, 15), (6, 5, 13, 14), (5, 4, 12, 13), (4, 3, 11, 12), (3, 2, 10, 11), (2, 1, 9, 10), (1, 0, 8, 9), (8, 15, 23, 16), (15, 14, 22, 23), (14, 13, 21, 22), (13, 12, 20, 21), (12, 11, 19, 20), (11, 10, 18, 19), (10, 9, 17, 18), (9, 8, 16, 17), (16, 23, 31, 24), (23, 22, 30, 31), (22, 21, 29, 30), (21, 20, 28, 29), (20, 19, 27, 28), (19, 18, 26, 27), (18, 17, 25, 26), (17, 16, 24, 25), (24, 31, 39, 32), (31, 30, 38, 39), (30, 29, 37, 38), (29, 28, 36, 37), (28, 27, 35, 36), (27, 26, 34, 35), (26, 25, 33, 34), (25, 24, 32, 33), (32, 39, 47, 40), (39, 38, 46, 47), (38, 37, 45, 46), (37, 36, 44, 45), (36, 35, 43, 44), (35, 34, 42, 43), (34, 33, 41, 42), (33, 32, 40, 41), (40, 47, 55, 48), (47, 46, 54, 55), (46, 45, 53, 54), (45, 44, 52, 53), (44, 43, 51, 52), (43, 42, 50, 51), (42, 41, 49, 50), (41, 40, 48, 49), (48, 55, 63, 56), (55, 54, 62, 63), (54, 53, 61, 62), (53, 52, 60, 61), (52, 51, 59, 60), (51, 50, 58, 59), (50, 49, 57, 58), (49, 48, 56, 57), (57, 56, 63, 62, 61, 60, 59, 58)])
_uv = me_circle_004.uv_layers.new(name='UVMap')
_uv.uv.foreach_set('vector', [0.1074, 0.1116, 0.2145, 0.04016, 0.236, 0.1274, 0.1419, 0.1922, 0.2145, 0.04016, 0.3231, 0.005357, 0.3326, 0.09393, 0.236, 0.1274, 0.3231, 0.005357, 0.4292, 8.912e-05, 0.4287, 0.08662, 0.3326, 0.09393, 0.4292, 8.912e-05, 0.5307, 0.01967, 0.5215, 0.1022, 0.4287, 0.08662, 0.5307, 0.01967, 0.626, 0.06228, 0.608, 0.1392, 0.5215, 0.1022, 0.626, 0.06228, 0.7138, 0.1289, 0.6857, 0.1997, 0.608, 0.1392, 0.7138, 0.1289, 0.7945, 0.2235, 0.7565, 0.293, 0.6857, 0.1997, 8.912e-05, 0.2258, 0.1074, 0.1116, 0.1419, 0.1922, 0.04172, 0.3156, 0.1419, 0.1922, 0.236, 0.1274, 0.2625, 0.3037, 0.1974, 0.3473, 0.236, 0.1274, 0.3326, 0.09393, 0.336, 0.2761, 0.2625, 0.3037, 0.3326, 0.09393, 0.4287, 0.08662, 0.4131, 0.2646, 0.336, 0.2761, 0.4287, 0.08662, 0.5215, 0.1022, 0.4902, 0.2679, 0.4131, 0.2646, 0.5215, 0.1022, 0.608, 0.1392, 0.5643, 0.2839, 0.4902, 0.2679, 0.608, 0.1392, 0.6857, 0.1997, 0.6317, 0.311, 0.5643, 0.2839, 0.6857, 0.1997, 0.7565, 0.293, 0.6851, 0.3524, 0.6317, 0.311, 0.04172, 0.3156, 0.1419, 0.1922, 0.1974, 0.3473, 0.1453, 0.4034, 0.1974, 0.3473, 0.2625, 0.3037, 0.2878, 0.5082, 0.2316, 0.528, 0.2625, 0.3037, 0.336, 0.2761, 0.3471, 0.4915, 0.2878, 0.5082, 0.336, 0.2761, 0.4131, 0.2646, 0.4088, 0.4832, 0.3471, 0.4915, 0.4131, 0.2646, 0.4902, 0.2679, 0.4719, 0.4846, 0.4088, 0.4832, 0.4902, 0.2679, 0.5643, 0.2839, 0.5359, 0.4942, 0.4719, 0.4846, 0.5643, 0.2839, 0.6317, 0.311, 0.6007, 0.5072, 0.5359, 0.4942, 0.6317, 0.311, 0.6851, 0.3524, 0.6659, 0.514, 0.6007, 0.5072, 0.1453, 0.4034, 0.1974, 0.3473, 0.2316, 0.528, 0.18, 0.536, 0.2316, 0.528, 0.2878, 0.5082, 0.2878, 0.611, 0.2278, 0.6209, 0.2878, 0.5082, 0.3471, 0.4915, 0.3432, 0.6019, 0.2878, 0.611, 0.3471, 0.4915, 0.4088, 0.4832, 0.3978, 0.5985, 0.3432, 0.6019, 0.4088, 0.4832, 0.4719, 0.4846, 0.4533, 0.6028, 0.3978, 0.5985, 0.4719, 0.4846, 0.5359, 0.4942, 0.5117, 0.616, 0.4533, 0.6028, 0.5359, 0.4942, 0.6007, 0.5072, 0.5792, 0.6397, 0.5117, 0.616, 0.6007, 0.5072, 0.6659, 0.514, 0.6894, 0.6713, 0.5792, 0.6397, 0.18, 0.536, 0.2316, 0.528, 0.2278, 0.6209, 0.1538, 0.6191, 0.2278, 0.6209, 0.2878, 0.611, 0.3013, 0.7023, 0.2448, 0.7269, 0.2878, 0.611, 0.3432, 0.6019, 0.3518, 0.6896, 0.3013, 0.7023, 0.3432, 0.6019, 0.3978, 0.5985, 0.4004, 0.6866, 0.3518, 0.6896, 0.3978, 0.5985, 0.4533, 0.6028, 0.4491, 0.6937, 0.4004, 0.6866, 0.4533, 0.6028, 0.5117, 0.616, 0.4991, 0.7134, 0.4491, 0.6937, 0.5117, 0.616, 0.5792, 0.6397, 0.553, 0.7541, 0.4991, 0.7134, 0.5792, 0.6397, 0.6894, 0.6713, 0.6166, 0.8437, 0.553, 0.7541, 0.1538, 0.6191, 0.2278, 0.6209, 0.2448, 0.7269, 0.167, 0.7819, 0.2448, 0.7269, 0.3013, 0.7023, 0.3104, 0.7561, 0.2631, 0.7867, 0.3013, 0.7023, 0.3518, 0.6896, 0.3553, 0.7409, 0.3104, 0.7561, 0.3518, 0.6896, 0.4004, 0.6866, 0.3991, 0.7367, 0.3553, 0.7409, 0.4004, 0.6866, 0.4491, 0.6937, 0.4424, 0.7433, 0.3991, 0.7367, 0.4491, 0.6937, 0.4991, 0.7134, 0.4855, 0.7628, 0.4424, 0.7433, 0.4991, 0.7134, 0.553, 0.7541, 0.5276, 0.8019, 0.4855, 0.7628, 0.553, 0.7541, 0.6166, 0.8437, 0.5624, 0.8765, 0.5276, 0.8019, 0.167, 0.7819, 0.2448, 0.7269, 0.2631, 0.7867, 0.2114, 0.8502, 0.2631, 0.7867, 0.3104, 0.7561, 0.321, 0.8119, 0.2846, 0.8406, 0.3104, 0.7561, 0.3553, 0.7409, 0.3586, 0.7958, 0.321, 0.8119, 0.3553, 0.7409, 0.3991, 0.7367, 0.3963, 0.79, 0.3586, 0.7958, 0.3991, 0.7367, 0.4424, 0.7433, 0.4335, 0.7943, 0.3963, 0.79, 0.4424, 0.7433, 0.4855, 0.7628, 0.4691, 0.8099, 0.4335, 0.7943, 0.4855, 0.7628, 0.5276, 0.8019, 0.5007, 0.8404, 0.4691, 0.8099, 0.5276, 0.8019, 0.5624, 0.8765, 0.5212, 0.8908, 0.5007, 0.8404, 0.2114, 0.8502, 0.2631, 0.7867, 0.2846, 0.8406, 0.2539, 0.8873, 0.2539, 0.8873, 0.2846, 0.8406, 0.3282, 0.8406, 0.359, 0.8873, 0.359, 0.9533, 0.3282, 0.9999, 0.2846, 0.9999, 0.2539, 0.9533])
me_circle_004.use_remesh_preserve_volume = False
me_circle_004.use_remesh_preserve_attributes = False
me_circle_004.use_mirror_vertex_groups = False
me_circle_004.update()

# ---- objects
ob_desk = bpy.data.objects.new('desk', me_plane)
ob_knob2_right = bpy.data.objects.new('knob2_right', me_circle)
ob_frame = bpy.data.objects.new('frame', me_cube)
ob_lamp = bpy.data.objects.new('Lamp', light_lamp)
ob_camera = bpy.data.objects.new('Camera', cam_camera)
ob_knob1_right = bpy.data.objects.new('knob1_right', me_circle_001)
ob_knob_middle = bpy.data.objects.new('knob_middle', me_circle_002)
ob_knob1_left = bpy.data.objects.new('knob1_left', me_circle_003)
ob_knob2_left = bpy.data.objects.new('knob2_left', me_circle_004)

# ---- transforms, parenting, visibility, modifiers, constraints
ob_desk.location = (0.001927, 0.002388, 1.621)
ob_desk.scale = (1.04, 2.58, 1.0)
ob_desk.lineart.crease_threshold = 0.0
ob_knob2_right.location = (1.118, 1.45, 0.7025)
ob_knob2_right.rotation_euler = (-0.0, 1.571, 0.0)
ob_knob2_right.scale = (0.05883, 0.05883, 0.05883)
ob_knob2_right.lineart.crease_threshold = 0.0
ob_frame.location = (0.0, 0.0, 0.0)
ob_frame.scale = (1.097, 1.0, 1.0)
ob_frame.lock_rotations_4d = False
ob_frame.empty_display_type = 'ARROWS'
ob_frame.lineart.crease_threshold = 0.0
_m = ob_frame.modifiers.new('Mirror', 'MIRROR')
_m.use_axis = (False, True, False)
_m.use_clip = True
ob_lamp.location = (4.338, 2.159, 2.436)
ob_lamp.rotation_euler = (0.6503, 0.05522, -0.2285)
ob_lamp.lock_rotations_4d = False
ob_lamp.empty_display_type = 'ARROWS'
ob_lamp.color = (0.0, 0.0, 0.0, 0.0)
ob_lamp.lineart.crease_threshold = 0.0
ob_camera.location = (7.481, -6.508, 5.344)
ob_camera.rotation_euler = (1.109, 0.01082, 0.8149)
ob_camera.lock_rotations_4d = False
ob_camera.empty_display_type = 'ARROWS'
ob_camera.color = (0.0, 0.0, 0.0, 0.0)
ob_camera.display_type = 'WIRE'
ob_camera.lineart.crease_threshold = 0.0
ob_knob1_right.location = (1.118, 1.45, 1.29)
ob_knob1_right.rotation_euler = (-0.0, 1.571, 0.0)
ob_knob1_right.scale = (0.05883, 0.05883, 0.05883)
ob_knob1_right.lineart.crease_threshold = 0.0
_m = ob_knob1_right.modifiers.new('Array', 'ARRAY')
_m.constant_offset_displace = (0.0, 0.0, 0.0)
_m.relative_offset_displace = (-5.96e-08, 7.6, 0.0)
ob_knob_middle.location = (1.118, -0.5597, 1.29)
ob_knob_middle.rotation_euler = (-0.0, 1.571, 0.0)
ob_knob_middle.scale = (0.05883, 0.05883, 0.05883)
ob_knob_middle.lineart.crease_threshold = 0.0
_m = ob_knob_middle.modifiers.new('Array', 'ARRAY')
_m.constant_offset_displace = (0.0, 0.0, 0.0)
_m.relative_offset_displace = (-5.96e-08, 10.0, 0.0)
ob_knob1_left.location = (1.118, -1.42, 1.29)
ob_knob1_left.rotation_euler = (-0.0, 1.571, 0.0)
ob_knob1_left.scale = (0.05883, 0.05883, 0.05883)
ob_knob1_left.lineart.crease_threshold = 0.0
_m = ob_knob1_left.modifiers.new('Array', 'ARRAY')
_m.constant_offset_displace = (0.0, 0.0, 0.0)
_m.relative_offset_displace = (-5.96e-08, -7.6, 0.0)
ob_knob2_left.location = (1.118, -1.42, 0.7024)
ob_knob2_left.rotation_euler = (-0.0, 1.571, 0.0)
ob_knob2_left.scale = (0.05883, 0.05883, 0.05883)
ob_knob2_left.lineart.crease_threshold = 0.0

# ---- collection membership
col_collection_1.objects.link(ob_desk)
col_collection_1.objects.link(ob_knob2_right)
col_collection_1.objects.link(ob_frame)
col_collection_1.objects.link(ob_lamp)
col_collection_1.objects.link(ob_camera)
col_collection_1.objects.link(ob_knob1_right)
col_collection_1.objects.link(ob_knob_middle)
col_collection_1.objects.link(ob_knob1_left)
col_collection_1.objects.link(ob_knob2_left)

# ---- scene / render settings (as saved in the file)
scene.camera = ob_camera
scene.frame_start = 1; scene.frame_end = 250; scene.frame_set(1)
scene.render.engine = 'BLENDER_EEVEE_NEXT'
scene.render.resolution_percentage = 50
scene.render.dither_intensity = 0.0
scene.cycles.use_denoising = False
scene.cycles.samples = 10
scene.cycles.sampling_pattern = 'TABULATED_SOBOL'
scene.cycles.light_sampling_threshold = 0.0
scene.cycles.use_adaptive_sampling = False
scene.cycles.use_light_tree = False
scene.cycles.blur_glossy = 0.0
scene.cycles.pixel_filter_type = 'GAUSSIAN'
scene.cycles.sample_clamp_indirect = 0.0
scene.view_settings.view_transform = 'Standard'
bpy.context.view_layer.update()
